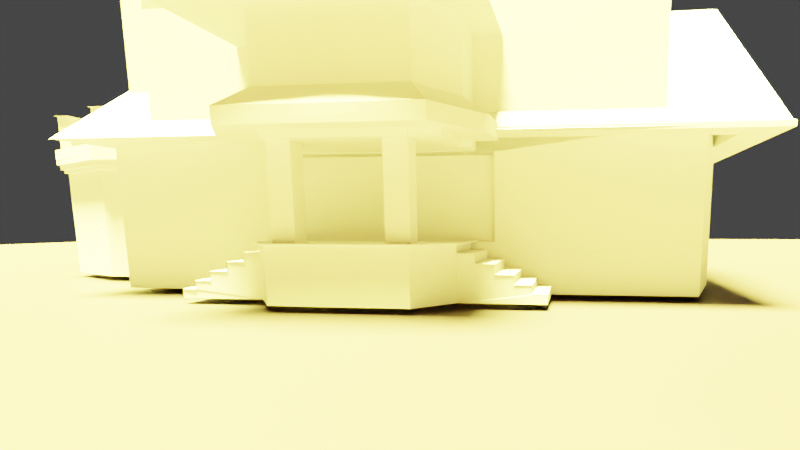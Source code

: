 # Source: divo.blend  (saved by Blender 3.3.6; exported with 4.5.12 LTS)
import bpy
from mathutils import Matrix  # noqa: F401  (used for matrix-valued properties, if any)

bpy.ops.wm.read_factory_settings(use_empty=True)
scene = bpy.context.scene
scene.name = 'Scene'

# ---- collections
col_collection = bpy.data.collections.new('Collection'); scene.collection.children.link(col_collection)

# ---- materials (node trees are filled in below, after node groups)
mat_material = bpy.data.materials.new('Material')
mat_material.use_transparent_shadow = False

# ---- material node trees
mat_material.use_nodes = True; mat_material.node_tree.nodes.clear()
_N = mat_material.node_tree.nodes; _L = mat_material.node_tree.links
n0 = _N.new('ShaderNodeBsdfPrincipled'); n0.name = 'Principled BSDF'; n0.location = (10, 300)
n0.distribution = 'GGX'
n0.subsurface_method = 'RANDOM_WALK_SKIN'
n0.inputs[0].default_value = (0.01467, 0.008981, 0.01351, 1.0)
n0.inputs[3].default_value = 1.45
n0.inputs[27].default_value = (0.0, 0.0, 0.0, 1.0)
n0.inputs[28].default_value = 1.0
n1 = _N.new('ShaderNodeOutputMaterial'); n1.name = 'Material Output'; n1.location = (300, 300)
_L.new(n0.outputs[0], n1.inputs[0])
n1.is_active_output = True

# ---- world
world_world = bpy.data.worlds.new('World'); scene.world = world_world
world_world.use_nodes = True; world_world.node_tree.nodes.clear()
_N = world_world.node_tree.nodes; _L = world_world.node_tree.links
n0 = _N.new('ShaderNodeOutputWorld'); n0.name = 'World Output'; n0.location = (300, 300)
n1 = _N.new('ShaderNodeBackground'); n1.name = 'Background'; n1.location = (10, 300)
n1.inputs[0].default_value = (0.05088, 0.05088, 0.05088, 1.0)
_L.new(n1.outputs[0], n0.inputs[0])
n0.is_active_output = True
world_world.color = (0.05088, 0.05088, 0.05088)
world_world.use_sun_shadow = False
world_world.sun_shadow_jitter_overblur = 0.0

# ---- cameras
cam_camera = bpy.data.cameras.new('Camera')
cam_camera.clip_start = 1.9
cam_camera.clip_end = 100.0
cam_camera.lens = 25.0
cam_camera.ortho_scale = 7.314
cam_camera.shift_x = -0.13
cam_camera.shift_y = 0.11

# ---- lights
light_light = bpy.data.lights.new('Light', 'SUN')
light_light.color = (1.0, 0.8677, 0.1065)
light_light.transmission_factor = 0.0
light_light.angle = 0.3355
light_light.energy = 1000.0
light_light.shadow_soft_size = 0.1
light_light.shadow_cascade_max_distance = 1000.0
light_area = bpy.data.lights.new('Area', 'AREA')
light_area.color = (1.0, 0.3728, 0.02119)
light_area.transmission_factor = 0.0
light_area.energy = 392.7
light_area.shadow_soft_size = 1.039
light_area.shadow_maximum_resolution = 0.006
light_area.use_absolute_resolution = True
light_area.size = 1.039
light_area.size_y = 1.0

# ---- meshes
me_plane_011 = bpy.data.meshes.new('Plane.011')
me_plane_011.from_pydata([(-1.0, -1.0, 0.0), (1.0, -1.0, 0.0), (-1.0, 1.0, 0.0), (1.0, 1.0, 0.0), (-1.0, -1.0, -89.95), (1.0, -1.0, -89.95), (-1.0, 1.0, -89.95), (1.0, 1.0, -89.95)], [], [(0, 2, 3, 1), (4, 5, 7, 6), (1, 3, 7, 5), (2, 0, 4, 6), (3, 2, 6, 7), (0, 1, 5, 4)])
_uv = me_plane_011.uv_layers.new(name='UVMap')
_uv.uv.foreach_set('vector', [0.0, 0.0, 0.0, 1.0, 1.0, 1.0, 1.0, 0.0, 0.0, 0.0, 1.0, 0.0, 1.0, 1.0, 0.0, 1.0, 1.0, 0.0, 1.0, 1.0, 1.0, 1.0, 1.0, 0.0, 0.0, 1.0, 0.0, 0.0, 0.0, 0.0, 0.0, 1.0, 1.0, 1.0, 0.0, 1.0, 0.0, 1.0, 1.0, 1.0, 0.0, 0.0, 1.0, 0.0, 1.0, 0.0, 0.0, 0.0])
me_plane_011.update()
me_plane_016 = bpy.data.meshes.new('Plane.016')
me_plane_016.from_pydata([(-0.9915, 0.02258, 1.219), (-2.097, -3.0, 1.219), (1.274, 0.02258, 1.219), (-0.9915, -21.09, 1.219), (-2.124, -17.53, 1.219), (1.274, -21.09, 1.219), (-0.9915, 0.02258, 1.259), (-2.097, -3.0, 1.259), (1.274, 0.02258, 1.259), (-0.9915, -21.09, 1.259), (-2.124, -17.53, 1.259), (1.274, -21.09, 1.259), (-0.9917, -21.17, 1.251), (-0.9917, -21.17, 1.23), (-0.9917, -21.17, 1.25), (-0.9917, -21.17, 1.25), (-0.9917, -21.18, 1.25), (-0.9917, -21.18, 1.249), (-0.9917, -21.18, 1.249), (-0.9917, -21.18, 1.248), (-0.9917, -21.19, 1.248), (-0.9917, -21.19, 1.248), (-0.9917, -21.19, 1.247), (-0.9917, -21.19, 1.247), (-0.9917, -21.19, 1.246), (-0.9917, -21.19, 1.246), (-0.9917, -21.2, 1.245), (-0.9917, -21.2, 1.245), (-0.9917, -21.2, 1.245), (-0.9917, -21.2, 1.244), (-0.9917, -21.2, 1.244), (-0.9917, -21.2, 1.243), (-0.9917, -21.2, 1.243), (-0.9917, -21.2, 1.242), (-0.9917, -21.2, 1.242), (-0.9917, -21.2, 1.241), (-0.9917, -21.21, 1.241), (-0.9917, -21.21, 1.24), (-0.9917, -21.21, 1.24), (-0.9917, -21.21, 1.239), (-0.9917, -21.2, 1.239), (-0.9917, -21.2, 1.238), (-0.9917, -21.2, 1.238), (-0.9917, -21.2, 1.237), (-0.9917, -21.2, 1.237), (-0.9917, -21.2, 1.236), (-0.9917, -21.2, 1.236), (-0.9917, -21.2, 1.235), (-0.9917, -21.2, 1.235), (-0.9917, -21.2, 1.235), (-0.9917, -21.19, 1.234), (-0.9917, -21.19, 1.234), (-0.9917, -21.19, 1.233), (-0.9917, -21.19, 1.233), (-0.9917, -21.19, 1.232), (-0.9917, -21.18, 1.232), (-0.9917, -21.18, 1.231), (-0.9917, -21.18, 1.231), (-0.9917, -21.18, 1.231), (-0.9917, -21.18, 1.23), (-2.132, -17.53, 1.224), (-2.131, -17.53, 1.256), (-2.133, -17.53, 1.224), (-2.134, -17.53, 1.225), (-2.134, -17.53, 1.226), (-2.135, -17.53, 1.226), (-2.136, -17.53, 1.227), (-2.137, -17.53, 1.228), (-2.138, -17.53, 1.228), (-2.138, -17.53, 1.229), (-2.139, -17.53, 1.23), (-2.139, -17.53, 1.23), (-2.14, -17.53, 1.231), (-2.141, -17.53, 1.232), (-2.141, -17.53, 1.232), (-2.141, -17.53, 1.233), (-2.142, -17.53, 1.234), (-2.142, -17.53, 1.235), (-2.142, -17.53, 1.235), (-2.143, -17.53, 1.236), (-2.143, -17.53, 1.237), (-2.143, -17.53, 1.238), (-2.143, -17.53, 1.238), (-2.143, -17.53, 1.239), (-2.143, -17.53, 1.24), (-2.143, -17.53, 1.241), (-2.143, -17.53, 1.241), (-2.143, -17.53, 1.242), (-2.143, -17.53, 1.243), (-2.143, -17.53, 1.244), (-2.142, -17.53, 1.244), (-2.142, -17.53, 1.245), (-2.142, -17.53, 1.246), (-2.141, -17.53, 1.246), (-2.141, -17.53, 1.247), (-2.14, -17.53, 1.248), (-2.14, -17.53, 1.249), (-2.139, -17.53, 1.249), (-2.139, -17.53, 1.25), (-2.138, -17.53, 1.251), (-2.137, -17.53, 1.251), (-2.137, -17.53, 1.252), (-2.136, -17.53, 1.252), (-2.135, -17.53, 1.253), (-2.134, -17.53, 1.254), (-2.133, -17.53, 1.254), (-2.133, -17.53, 1.255), (-2.132, -17.53, 1.255), (-0.9915, 0.02961, 1.258), (-0.9915, 0.02769, 1.221), (-0.9915, 0.0321, 1.257), (-0.9915, 0.0345, 1.256), (-0.9915, 0.03681, 1.256), (-0.9915, 0.03903, 1.255), (-0.9916, 0.04115, 1.254), (-0.9916, 0.04317, 1.254), (-0.9916, 0.04508, 1.253), (-0.9916, 0.0469, 1.252), (-0.9916, 0.0486, 1.252), (-0.9916, 0.0502, 1.251), (-0.9916, 0.05169, 1.25), (-0.9916, 0.05306, 1.249), (-0.9916, 0.05433, 1.249), (-0.9916, 0.05548, 1.248), (-0.9916, 0.05651, 1.247), (-0.9916, 0.05743, 1.246), (-0.9916, 0.05822, 1.245), (-0.9916, 0.0589, 1.245), (-0.9916, 0.05946, 1.244), (-0.9916, 0.0599, 1.243), (-0.9916, 0.06022, 1.242), (-0.9916, 0.06042, 1.241), (-0.9917, 0.06049, 1.24), (-0.9916, 0.06045, 1.239), (-0.9916, 0.06028, 1.238), (-0.9916, 0.06, 1.238), (-0.9916, 0.05959, 1.237), (-0.9916, 0.05906, 1.236), (-0.9916, 0.05841, 1.235), (-0.9916, 0.05764, 1.234), (-0.9916, 0.05675, 1.233), (-0.9916, 0.05575, 1.232), (-0.9916, 0.05463, 1.232), (-0.9916, 0.0534, 1.231), (-0.9916, 0.05205, 1.23), (-0.9916, 0.05059, 1.229), (-0.9916, 0.04902, 1.228), (-0.9916, 0.04734, 1.227), (-0.9916, 0.04555, 1.227), (-0.9916, 0.04366, 1.226), (-0.9916, 0.04167, 1.225), (-0.9916, 0.03958, 1.224), (-0.9915, 0.03739, 1.223), (-0.9915, 0.0351, 1.223), (-0.9915, 0.03272, 1.222), (-0.9915, 0.03025, 1.221), (1.274, 0.128, 1.231), (1.274, 0.1313, 1.248), (1.274, 0.1306, 1.231), (1.274, 0.1332, 1.231), (1.274, 0.1356, 1.232), (1.274, 0.138, 1.232), (1.274, 0.1402, 1.232), (1.274, 0.1424, 1.233), (1.274, 0.1445, 1.233), (1.274, 0.1464, 1.233), (1.274, 0.1483, 1.234), (1.274, 0.15, 1.234), (1.274, 0.1517, 1.234), (1.274, 0.1532, 1.235), (1.274, 0.1546, 1.235), (1.274, 0.1559, 1.236), (1.274, 0.157, 1.236), (1.274, 0.1581, 1.236), (1.274, 0.159, 1.237), (1.274, 0.1598, 1.237), (1.274, 0.1605, 1.238), (1.274, 0.1611, 1.238), (1.274, 0.1616, 1.238), (1.274, 0.1619, 1.239), (1.274, 0.1621, 1.239), (1.274, 0.1622, 1.24), (1.274, 0.1621, 1.24), (1.274, 0.1619, 1.24), (1.274, 0.1616, 1.241), (1.274, 0.1612, 1.241), (1.274, 0.1607, 1.242), (1.274, 0.16, 1.242), (1.274, 0.1592, 1.242), (1.274, 0.1583, 1.243), (1.274, 0.1573, 1.243), (1.274, 0.1562, 1.243), (1.274, 0.1549, 1.244), (1.274, 0.1535, 1.244), (1.274, 0.1521, 1.244), (1.274, 0.1505, 1.245), (1.274, 0.1487, 1.245), (1.274, 0.1469, 1.246), (1.274, 0.145, 1.246), (1.274, 0.1429, 1.246), (1.274, 0.1408, 1.246), (1.274, 0.1386, 1.247), (1.274, 0.1362, 1.247), (1.274, 0.1338, 1.247), (1.274, -21.17, 1.254), (1.274, -21.17, 1.234), (1.274, -21.17, 1.254), (1.274, -21.17, 1.253), (1.274, -21.18, 1.253), (1.274, -21.18, 1.253), (1.274, -21.18, 1.253), (1.274, -21.18, 1.252), (1.274, -21.19, 1.252), (1.274, -21.19, 1.252), (1.274, -21.19, 1.251), (1.274, -21.19, 1.251), (1.274, -21.19, 1.251), (1.274, -21.2, 1.25), (1.274, -21.2, 1.25), (1.274, -21.2, 1.25), (1.274, -21.2, 1.249), (1.274, -21.2, 1.249), (1.274, -21.2, 1.248), (1.274, -21.2, 1.248), (1.274, -21.2, 1.247), (1.274, -21.2, 1.247), (1.274, -21.2, 1.247), (1.274, -21.21, 1.246), (1.274, -21.21, 1.246), (1.274, -21.21, 1.245), (1.274, -21.21, 1.245), (1.274, -21.21, 1.244), (1.274, -21.21, 1.244), (1.274, -21.21, 1.243), (1.274, -21.2, 1.243), (1.274, -21.2, 1.242), (1.274, -21.2, 1.242), (1.274, -21.2, 1.241), (1.274, -21.2, 1.241), (1.274, -21.2, 1.24), (1.274, -21.2, 1.24), (1.274, -21.2, 1.239), (1.274, -21.2, 1.239), (1.274, -21.19, 1.238), (1.274, -21.19, 1.238), (1.274, -21.19, 1.237), (1.274, -21.19, 1.237), (1.274, -21.19, 1.236), (1.274, -21.18, 1.236), (1.274, -21.18, 1.235), (1.274, -21.18, 1.235), (1.274, -21.18, 1.234), (-2.105, -3.0, 1.224), (-2.105, -3.0, 1.255), (-2.106, -3.0, 1.224), (-2.107, -3.0, 1.225), (-2.108, -3.0, 1.225), (-2.108, -3.0, 1.226), (-2.109, -3.0, 1.227), (-2.11, -3.0, 1.227), (-2.111, -3.0, 1.228), (-2.112, -3.0, 1.229), (-2.112, -3.0, 1.229), (-2.113, -3.0, 1.23), (-2.114, -3.0, 1.231), (-2.114, -3.0, 1.231), (-2.115, -3.0, 1.232), (-2.115, -3.0, 1.233), (-2.116, -3.0, 1.234), (-2.116, -3.0, 1.234), (-2.116, -3.0, 1.235), (-2.117, -3.0, 1.236), (-2.117, -3.0, 1.237), (-2.117, -3.0, 1.237), (-2.117, -3.0, 1.238), (-2.117, -3.0, 1.239), (-2.117, -3.0, 1.24), (-2.117, -3.0, 1.24), (-2.117, -3.0, 1.241), (-2.117, -3.0, 1.242), (-2.117, -3.0, 1.243), (-2.117, -3.0, 1.243), (-2.117, -3.0, 1.244), (-2.116, -3.0, 1.245), (-2.116, -3.0, 1.246), (-2.116, -3.0, 1.246), (-2.115, -3.0, 1.247), (-2.115, -3.0, 1.248), (-2.114, -3.0, 1.248), (-2.114, -3.0, 1.249), (-2.113, -3.0, 1.25), (-2.112, -3.0, 1.25), (-2.112, -3.0, 1.251), (-2.111, -3.0, 1.252), (-2.11, -3.0, 1.252), (-2.109, -3.0, 1.253), (-2.108, -3.0, 1.253), (-2.107, -3.0, 1.254), (-2.107, -3.0, 1.254), (-2.106, -3.0, 1.255), (0.9937, -21.19, 1.236), (0.9914, -21.2, 1.24), (0.9896, -21.21, 1.245), (0.9892, -21.2, 1.249), (0.9897, -21.18, 1.252), (0.9926, -21.19, 1.238), (0.9905, -21.2, 1.242), (0.9893, -21.2, 1.246), (0.9893, -21.19, 1.25), (0.9895, -21.17, 1.253), (0.9843, -21.09, 1.259), (0.994, -21.18, 1.235), (0.9916, -21.2, 1.24), (0.9897, -21.21, 1.244), (0.9892, -21.2, 1.248), (0.9896, -21.19, 1.251), (0.9929, -21.19, 1.237), (0.9907, -21.2, 1.242), (0.9894, -21.2, 1.246), (0.9893, -21.2, 1.25), (0.9897, -21.18, 1.253), (0.9942, -21.18, 1.235), (0.9918, -21.2, 1.239), (0.9899, -21.21, 1.244), (0.9892, -21.2, 1.248), (0.9895, -21.19, 1.251), (0.9931, -21.19, 1.237), (0.9909, -21.2, 1.241), (0.9895, -21.21, 1.245), (0.9893, -21.2, 1.249), (0.99, -21.18, 1.252), (0.9921, -21.2, 1.239), (0.9901, -21.21, 1.243), (0.9893, -21.2, 1.247), (0.9895, -21.19, 1.251), (0.9892, -21.17, 1.253), (0.9934, -21.19, 1.236), (0.9911, -21.2, 1.241), (0.9896, -21.21, 1.245), (0.9892, -21.2, 1.249), (0.9898, -21.18, 1.252), (0.9923, -21.2, 1.238), (0.9903, -21.21, 1.243), (0.9893, -21.2, 1.247), (0.9894, -21.19, 1.25), (0.9893, -21.17, 1.253)], [], [(5, 3, 4, 1, 0, 2), (0, 1, 252, 109), (156, 2, 0, 109), (108, 253, 7, 6), (4, 60, 252, 1), (13, 60, 4, 3), (5, 2, 156, 205), (11, 204, 157, 8), (12, 335, 310, 9), (61, 12, 9, 10), (253, 61, 10, 7), (157, 204, 206, 203), (203, 206, 207, 202), (202, 207, 208, 201), (201, 208, 209, 200), (200, 209, 210, 199), (199, 210, 211, 198), (198, 211, 212, 197), (197, 212, 213, 196), (196, 213, 214, 195), (195, 214, 215, 194), (194, 215, 216, 193), (193, 216, 217, 192), (192, 217, 218, 191), (191, 218, 219, 190), (190, 219, 220, 189), (189, 220, 221, 188), (188, 221, 222, 187), (187, 222, 223, 186), (186, 223, 224, 185), (185, 224, 225, 184), (184, 225, 226, 183), (183, 226, 227, 182), (182, 227, 228, 181), (181, 228, 229, 180), (180, 229, 230, 179), (179, 230, 231, 178), (178, 231, 232, 177), (177, 232, 233, 176), (176, 233, 234, 175), (175, 234, 235, 174), (174, 235, 236, 173), (173, 236, 237, 172), (172, 237, 238, 171), (171, 238, 239, 170), (170, 239, 240, 169), (169, 240, 241, 168), (168, 241, 242, 167), (167, 242, 243, 166), (166, 243, 244, 165), (165, 244, 245, 164), (164, 245, 246, 163), (163, 246, 247, 162), (162, 247, 248, 161), (161, 248, 249, 160), (160, 249, 250, 159), (159, 250, 251, 158), (158, 251, 205, 156), (253, 108, 110, 299), (299, 110, 111, 298), (298, 111, 112, 297), (297, 112, 113, 296), (296, 113, 114, 295), (295, 114, 115, 294), (294, 115, 116, 293), (293, 116, 117, 292), (292, 117, 118, 291), (291, 118, 119, 290), (290, 119, 120, 289), (289, 120, 121, 288), (288, 121, 122, 287), (287, 122, 123, 286), (286, 123, 124, 285), (285, 124, 125, 284), (284, 125, 126, 283), (283, 126, 127, 282), (282, 127, 128, 281), (281, 128, 129, 280), (280, 129, 130, 279), (279, 130, 131, 278), (278, 131, 132, 277), (277, 132, 133, 276), (276, 133, 134, 275), (275, 134, 135, 274), (274, 135, 136, 273), (273, 136, 137, 272), (272, 137, 138, 271), (271, 138, 139, 270), (270, 139, 140, 269), (269, 140, 141, 268), (268, 141, 142, 267), (267, 142, 143, 266), (266, 143, 144, 265), (265, 144, 145, 264), (264, 145, 146, 263), (263, 146, 147, 262), (262, 147, 148, 261), (261, 148, 149, 260), (260, 149, 150, 259), (259, 150, 151, 258), (258, 151, 152, 257), (257, 152, 153, 256), (256, 153, 154, 255), (255, 154, 155, 254), (254, 155, 109, 252), (61, 253, 299, 107), (107, 299, 298, 106), (106, 298, 297, 105), (105, 297, 296, 104), (104, 296, 295, 103), (103, 295, 294, 102), (102, 294, 293, 101), (101, 293, 292, 100), (100, 292, 291, 99), (99, 291, 290, 98), (98, 290, 289, 97), (97, 289, 288, 96), (96, 288, 287, 95), (95, 287, 286, 94), (94, 286, 285, 93), (93, 285, 284, 92), (92, 284, 283, 91), (91, 283, 282, 90), (90, 282, 281, 89), (89, 281, 280, 88), (88, 280, 279, 87), (87, 279, 278, 86), (86, 278, 277, 85), (85, 277, 276, 84), (84, 276, 275, 83), (83, 275, 274, 82), (82, 274, 273, 81), (81, 273, 272, 80), (80, 272, 271, 79), (79, 271, 270, 78), (78, 270, 269, 77), (77, 269, 268, 76), (76, 268, 267, 75), (75, 267, 266, 74), (74, 266, 265, 73), (73, 265, 264, 72), (72, 264, 263, 71), (71, 263, 262, 70), (70, 262, 261, 69), (69, 261, 260, 68), (68, 260, 259, 67), (67, 259, 258, 66), (66, 258, 257, 65), (65, 257, 256, 64), (64, 256, 255, 63), (63, 255, 254, 62), (62, 254, 252, 60), (204, 335, 345, 206), (206, 345, 309, 207), (207, 309, 320, 208), (208, 320, 330, 209), (209, 330, 340, 210), (210, 340, 304, 211), (211, 304, 315, 212), (212, 315, 325, 213), (213, 325, 334, 214), (214, 334, 344, 215), (215, 344, 308, 216), (216, 308, 319, 217), (217, 319, 329, 218), (218, 329, 339, 219), (219, 339, 303, 220), (220, 303, 314, 221), (221, 314, 324, 222), (222, 324, 333, 223), (223, 333, 343, 224), (224, 343, 307, 225), (225, 307, 318, 226), (226, 318, 328, 227), (227, 328, 338, 228), (228, 338, 302, 229), (229, 302, 313, 230), (230, 313, 323, 231), (231, 323, 332, 232), (232, 332, 342, 233), (233, 342, 306, 234), (234, 306, 317, 235), (235, 317, 327, 236), (236, 327, 337, 237), (237, 337, 301, 238), (238, 301, 312, 239), (239, 312, 322, 240), (240, 322, 331, 241), (241, 331, 341, 242), (242, 341, 305, 243), (243, 305, 316, 244), (244, 316, 326, 245), (245, 326, 336, 246), (246, 336, 300, 247), (247, 300, 311, 248), (248, 311, 321, 249), (249, 321, 57, 58, 250), (250, 58, 59, 251), (251, 59, 13, 205), (108, 157, 203, 110), (110, 203, 202, 111), (111, 202, 201, 112), (112, 201, 200, 113), (113, 200, 199, 114), (114, 199, 198, 115), (115, 198, 197, 116), (116, 197, 196, 117), (117, 196, 195, 118), (118, 195, 194, 119), (119, 194, 193, 120), (120, 193, 192, 121), (121, 192, 191, 122), (122, 191, 190, 123), (123, 190, 189, 124), (124, 189, 188, 125), (125, 188, 187, 126), (126, 187, 186, 127), (127, 186, 185, 128), (128, 185, 184, 129), (129, 184, 183, 130), (130, 183, 182, 131), (131, 182, 181, 132), (132, 181, 180, 133), (133, 180, 179, 134), (134, 179, 178, 135), (135, 178, 177, 136), (136, 177, 176, 137), (137, 176, 175, 138), (138, 175, 174, 139), (139, 174, 173, 140), (140, 173, 172, 141), (141, 172, 171, 142), (142, 171, 170, 143), (143, 170, 169, 144), (144, 169, 168, 145), (145, 168, 167, 146), (146, 167, 166, 147), (147, 166, 165, 148), (148, 165, 164, 149), (149, 164, 163, 150), (150, 163, 162, 151), (151, 162, 161, 152), (152, 161, 160, 153), (153, 160, 159, 154), (154, 159, 158, 155), (155, 158, 156, 109), (12, 61, 107, 14), (14, 107, 106, 15), (15, 106, 105, 16), (16, 105, 104, 17), (17, 104, 103, 18), (18, 103, 102, 19), (19, 102, 101, 20), (20, 101, 100, 21), (21, 100, 99, 22), (22, 99, 98, 23), (23, 98, 97, 24), (24, 97, 96, 25), (25, 96, 95, 26), (26, 95, 94, 27), (27, 94, 93, 28), (28, 93, 92, 29), (29, 92, 91, 30), (30, 91, 90, 31), (31, 90, 89, 32), (32, 89, 88, 33), (33, 88, 87, 34), (34, 87, 86, 35), (35, 86, 85, 36), (36, 85, 84, 37), (37, 84, 83, 38), (38, 83, 82, 39), (39, 82, 81, 40), (40, 81, 80, 41), (41, 80, 79, 42), (42, 79, 78, 43), (43, 78, 77, 44), (44, 77, 76, 45), (45, 76, 75, 46), (46, 75, 74, 47), (47, 74, 73, 48), (48, 73, 72, 49), (49, 72, 71, 50), (50, 71, 70, 51), (51, 70, 69, 52), (52, 69, 68, 53), (53, 68, 67, 54), (54, 67, 66, 55), (55, 66, 65, 56), (56, 65, 64, 57), (57, 64, 63, 58), (58, 63, 62, 59), (59, 62, 60, 13), (205, 13, 3, 5), (336, 326, 53, 54), (312, 301, 46, 47), (332, 323, 39, 40), (307, 343, 32, 33), (329, 319, 25, 26), (304, 340, 18, 19), (316, 305, 51, 52), (337, 327, 44, 45), (313, 302, 37, 38), (333, 324, 30, 31), (308, 344, 23, 24), (330, 320, 16, 17), (321, 311, 56, 57), (341, 331, 49, 50), (317, 306, 42, 43), (338, 328, 35, 36), (314, 303, 28, 29), (334, 325, 21, 22), (309, 345, 14, 15), (310, 335, 204, 11), (300, 336, 54, 55), (322, 312, 47, 48), (342, 332, 40, 41), (318, 307, 33, 34), (339, 329, 26, 27), (315, 304, 19, 20), (326, 316, 52, 53), (301, 337, 45, 46), (323, 313, 38, 39), (343, 333, 31, 32), (319, 308, 24, 25), (340, 330, 17, 18), (305, 341, 50, 51), (327, 317, 43, 44), (302, 338, 36, 37), (324, 314, 29, 30), (344, 334, 22, 23), (320, 309, 15, 16), (311, 300, 55, 56), (331, 322, 48, 49), (306, 342, 41, 42), (328, 318, 34, 35), (303, 339, 27, 28), (325, 315, 20, 21), (345, 335, 12, 14)])
_uv = me_plane_016.uv_layers.new(name='UVMap')
_uv.uv.foreach_set('vector', [0.0, 0.0, 0.0, 1.0, 1.0, 1.0, 0.0, 0.0, 1.0, 1.0, 1.0, 0.0, 1.0, 1.0, 0.0, 0.0, 0.0, 0.0, 0.9384, 0.9384, 0.4317, 0.0, 1.0, 0.0, 1.0, 1.0, 0.9384, 0.9384, 0.9153, 0.9153, 0.0, 0.0, 0.0, 0.0, 1.0, 1.0, 1.0, 1.0, 0.7893, 0.7893, 0.0, 0.0, 0.0, 0.0, 0.0, 0.5052, 0.7893, 0.7893, 1.0, 1.0, 0.0, 1.0, 0.0, 0.0, 1.0, 0.0, 0.4317, 0.0, 0.0, 0.0, 0.0, 0.0, 0.0, 0.0, 0.4141, 0.0, 1.0, 0.0, 0.0, 0.5364, 0.0, 0.06676, 0.0, 0.1268, 0.0, 1.0, 0.8189, 0.8189, 0.0, 0.5364, 0.0, 1.0, 1.0, 1.0, 0.0, 0.0, 0.8189, 0.8189, 1.0, 1.0, 0.0, 0.0, 0.4141, 0.0, 0.0, 0.0, 0.0, 0.0, 0.4005, 0.0, 0.4005, 0.0, 0.0, 0.0, 1.78e-08, 0.0, 0.3873, 0.0, 0.3873, 0.0, 1.78e-08, 0.0, 4.06e-08, 0.0, 0.3725, 0.0, 0.3725, 0.0, 4.06e-08, 0.0, 7.14e-08, 0.0, 0.3588, 0.0, 0.3588, 0.0, 7.14e-08, 0.0, 1.112e-07, 0.0, 0.345, 0.0, 0.345, 0.0, 1.112e-07, 0.0, 1.577e-07, 0.0, 0.3312, 0.0, 0.3312, 0.0, 1.577e-07, 0.0, 2.111e-07, 0.0, 0.3177, 0.0, 0.3177, 0.0, 2.111e-07, 0.0, 2.69e-07, 0.0, 0.3041, 0.0, 0.3041, 0.0, 2.69e-07, 0.0, 3.295e-07, 0.0, 0.2906, 0.0, 0.2906, 0.0, 3.295e-07, 0.0, 3.882e-07, 0.0, 0.2773, 0.0, 0.2773, 0.0, 3.882e-07, 0.0, 4.424e-07, 0.0, 0.2642, 0.0, 0.2642, 0.0, 4.424e-07, 0.0, 4.863e-07, 0.0, 0.2512, 0.0, 0.2512, 0.0, 4.863e-07, 0.0, 5.142e-07, 0.0, 0.2383, 5.177e-07, 0.2383, 5.177e-07, 5.142e-07, 0.0, 5.184e-07, 0.0, 0.2256, 6.004e-07, 0.2256, 6.004e-07, 5.184e-07, 0.0, 4.906e-07, 0.0, 0.2132, 6.891e-07, 0.2132, 6.891e-07, 4.906e-07, 0.0, 4.207e-07, 0.0, 0.2009, 7.822e-07, 0.2009, 7.822e-07, 4.207e-07, 0.0, 2.978e-07, 5.387e-07, 0.1888, 8.785e-07, 0.1888, 8.785e-07, 2.978e-07, 5.387e-07, 1.097e-07, 5.967e-07, 0.177, 9.795e-07, 0.177, 9.795e-07, 1.097e-07, 5.967e-07, -1.569e-07, 6.579e-07, 0.1654, 1.093e-06, 0.1654, 1.093e-06, -1.569e-07, 6.579e-07, -5.159e-07, 7.292e-07, 0.1541, 1.195e-06, 0.1541, 1.195e-06, -5.159e-07, 7.292e-07, -9.819e-07, 8.058e-07, 0.1431, 1.311e-06, 0.1431, 1.311e-06, -9.819e-07, 8.058e-07, -1.569e-06, 8.808e-07, 0.1323, 1.439e-06, 0.1323, 1.439e-06, -1.569e-06, 8.808e-07, -2.294e-06, 9.518e-07, 0.122, 1.566e-06, 0.122, 1.566e-06, -2.294e-06, 9.518e-07, 2.33e-06, -1.41e-06, 0.1322, 2.016e-06, 0.1322, 2.016e-06, 2.33e-06, -1.41e-06, 2.496e-06, -1.293e-06, 0.1427, 1.848e-06, 0.1427, 1.848e-06, 2.496e-06, -1.293e-06, 2.595e-06, -1.183e-06, 0.1534, 1.689e-06, 0.1534, 1.689e-06, 2.595e-06, -1.183e-06, 2.631e-06, -1.077e-06, 0.1646, 1.532e-06, 0.1646, 1.532e-06, 2.631e-06, -1.077e-06, 2.613e-06, -9.749e-07, 0.176, 1.387e-06, 0.176, 1.387e-06, 2.613e-06, -9.749e-07, 2.544e-06, -8.83e-07, 0.1878, 1.246e-06, 0.1878, 1.246e-06, 2.544e-06, -8.83e-07, 2.434e-06, -7.898e-07, 0.1998, 1.117e-06, 0.1998, 1.117e-06, 2.434e-06, -7.898e-07, 2.289e-06, -6.996e-07, 0.212, 9.911e-07, 0.212, 9.911e-07, 2.289e-06, -6.996e-07, 2.118e-06, -6.194e-07, 0.2245, 8.729e-07, 0.2245, 8.729e-07, 2.118e-06, -6.194e-07, 1.929e-06, -5.492e-07, 0.2372, 7.723e-07, 0.2372, 7.723e-07, 1.929e-06, -5.492e-07, 1.727e-06, 0.0, 0.2502, 6.553e-07, 0.2502, 6.553e-07, 1.727e-06, 0.0, 1.517e-06, 0.0, 0.2634, 5.631e-07, 0.2634, 5.631e-07, 1.517e-06, 0.0, 1.308e-06, 0.0, 0.2767, 4.81e-07, 0.2767, 4.81e-07, 1.308e-06, 0.0, 1.106e-06, 0.0, 0.2902, 0.0, 0.2902, 0.0, 1.106e-06, 0.0, 9.127e-07, 0.0, 0.3039, 0.0, 0.3039, 0.0, 9.127e-07, 0.0, 7.3e-07, 0.0, 0.3177, 0.0, 0.3177, 0.0, 7.3e-07, 0.0, 5.663e-07, 0.0, 0.3317, 0.0, 0.3317, 0.0, 5.663e-07, 0.0, 4.197e-07, 0.0, 0.3458, 0.0, 0.3458, 0.0, 4.197e-07, 0.0, 2.92e-07, 0.0, 0.36, 0.0, 0.36, 0.0, 2.92e-07, 0.0, 1.892e-07, 0.0, 0.3742, 0.0, 0.3742, 0.0, 1.892e-07, 0.0, 1.039e-07, 0.0, 0.3885, 0.0, 0.3885, 0.0, 1.039e-07, 0.0, 4.612e-08, 0.0, 0.4038, 0.0, 0.4038, 0.0, 4.612e-08, 0.0, 0.0, 0.0, 0.4176, 0.0, 0.4176, 0.0, 0.0, 0.0, 0.0, 0.0, 0.4317, 0.0, 0.0, 0.0, 0.9153, 0.9153, 0.885, 0.885, 0.0, 0.0, 0.0, 0.0, 0.885, 0.885, 0.8556, 0.8556, 6.108e-07, 6.108e-07, 6.108e-07, 6.108e-07, 0.8556, 0.8556, 0.8269, 0.8269, 1.375e-06, 1.375e-06, 1.375e-06, 1.375e-06, 0.8269, 0.8269, 0.799, 0.799, 2.44e-06, 2.44e-06, 2.44e-06, 2.44e-06, 0.799, 0.799, 0.772, 0.772, 3.803e-06, 3.803e-06, 3.803e-06, 3.803e-06, 0.772, 0.772, 0.7458, 0.7458, 5.496e-06, 5.496e-06, 5.496e-06, 5.496e-06, 0.7458, 0.7458, 0.7206, 0.7206, 7.46e-06, 7.46e-06, 7.46e-06, 7.46e-06, 0.7206, 0.7206, 0.6963, 0.6963, 9.732e-06, 9.732e-06, 9.732e-06, 9.732e-06, 0.6963, 0.6963, 0.6729, 0.6729, 1.228e-05, 1.228e-05, 1.228e-05, 1.228e-05, 0.6729, 0.6729, 0.6505, 0.6505, 1.513e-05, 1.513e-05, 1.513e-05, 1.513e-05, 0.6505, 0.6505, 0.6292, 0.6292, 1.824e-05, 1.824e-05, 1.824e-05, 1.824e-05, 0.6292, 0.6292, 0.6089, 0.6089, 2.165e-05, 2.165e-05, 2.165e-05, 2.165e-05, 0.6089, 0.6089, 0.5896, 0.5896, 2.531e-05, 2.531e-05, 2.531e-05, 2.531e-05, 0.5896, 0.5896, 0.5715, 0.5715, 2.924e-05, 2.924e-05, 2.924e-05, 2.924e-05, 0.5715, 0.5715, 0.5544, 0.5544, 3.342e-05, 3.342e-05, 3.342e-05, 3.342e-05, 0.5544, 0.5544, 0.5384, 0.5384, 3.784e-05, 3.784e-05, 3.784e-05, 3.784e-05, 0.5384, 0.5384, 0.5236, 0.5236, 4.248e-05, 4.248e-05, 4.248e-05, 4.248e-05, 0.5236, 0.5236, 0.51, 0.51, 4.735e-05, 4.735e-05, 4.735e-05, 4.735e-05, 0.51, 0.51, 0.4975, 0.4975, 5.242e-05, 5.242e-05, 5.242e-05, 5.242e-05, 0.4975, 0.4975, 0.4862, 0.4862, 5.768e-05, 5.768e-05, 5.768e-05, 5.768e-05, 0.4862, 0.4862, 0.4761, 0.4761, 6.313e-05, 6.313e-05, 6.313e-05, 6.313e-05, 0.4761, 0.4761, 0.4672, 0.4672, 6.874e-05, 6.874e-05, 6.874e-05, 6.874e-05, 0.4672, 0.4672, 0.4595, 0.4595, 7.45e-05, 7.45e-05, 7.45e-05, 7.45e-05, 0.4595, 0.4595, 0.4561, 0.4561, 8.198e-05, 8.198e-05, 8.198e-05, 8.198e-05, 0.4561, 0.4561, 0.4652, 0.4652, 7.569e-05, 7.569e-05, 7.569e-05, 7.569e-05, 0.4652, 0.4652, 0.4755, 0.4755, 6.954e-05, 6.954e-05, 6.954e-05, 6.954e-05, 0.4755, 0.4755, 0.487, 0.487, 6.357e-05, 6.357e-05, 6.357e-05, 6.357e-05, 0.487, 0.487, 0.4996, 0.4996, 5.779e-05, 5.779e-05, 5.779e-05, 5.779e-05, 0.4996, 0.4996, 0.5135, 0.5135, 5.222e-05, 5.222e-05, 5.222e-05, 5.222e-05, 0.5135, 0.5135, 0.5285, 0.5285, 4.687e-05, 4.687e-05, 4.687e-05, 4.687e-05, 0.5285, 0.5285, 0.5446, 0.5446, 4.175e-05, 4.175e-05, 4.175e-05, 4.175e-05, 0.5446, 0.5446, 0.5618, 0.5618, 3.689e-05, 3.689e-05, 3.689e-05, 3.689e-05, 0.5618, 0.5618, 0.5802, 0.5802, 3.228e-05, 3.228e-05, 3.228e-05, 3.228e-05, 0.5802, 0.5802, 0.5996, 0.5996, 2.796e-05, 2.796e-05, 2.796e-05, 2.796e-05, 0.5996, 0.5996, 0.62, 0.62, 2.39e-05, 2.39e-05, 2.39e-05, 2.39e-05, 0.62, 0.62, 0.6415, 0.6415, 2.014e-05, 2.014e-05, 2.014e-05, 2.014e-05, 0.6415, 0.6415, 0.664, 0.664, 1.67e-05, 1.67e-05, 1.67e-05, 1.67e-05, 0.664, 0.664, 0.6875, 0.6875, 1.356e-05, 1.356e-05, 1.356e-05, 1.356e-05, 0.6875, 0.6875, 0.7119, 0.7119, 1.074e-05, 1.074e-05, 1.074e-05, 1.074e-05, 0.7119, 0.7119, 0.7373, 0.7373, 8.251e-06, 8.251e-06, 8.251e-06, 8.251e-06, 0.7373, 0.7373, 0.7636, 0.7636, 6.073e-06, 6.073e-06, 6.073e-06, 6.073e-06, 0.7636, 0.7636, 0.7907, 0.7907, 4.205e-06, 4.205e-06, 4.205e-06, 4.205e-06, 0.7907, 0.7907, 0.8187, 0.8187, 2.697e-06, 2.697e-06, 2.697e-06, 2.697e-06, 0.8187, 0.8187, 0.8475, 0.8475, 1.518e-06, 1.518e-06, 1.518e-06, 1.518e-06, 0.8475, 0.8475, 0.877, 0.877, 6.751e-07, 6.751e-07, 6.751e-07, 6.751e-07, 0.877, 0.877, 0.9073, 0.9073, 0.0, 0.0, 0.0, 0.0, 0.9073, 0.9073, 0.9384, 0.9384, 0.0, 0.0, 0.8189, 0.8189, 0.0, 0.0, 0.0, 0.0, 0.7918, 0.7918, 0.7918, 0.7918, 0.0, 0.0, 6.108e-07, 6.108e-07, 0.7652, 0.7652, 0.7652, 0.7652, 6.108e-07, 6.108e-07, 1.375e-06, 1.375e-06, 0.7392, 0.7392, 0.7392, 0.7392, 1.375e-06, 1.375e-06, 2.44e-06, 2.44e-06, 0.7138, 0.7139, 0.7138, 0.7139, 2.44e-06, 2.44e-06, 3.803e-06, 3.803e-06, 0.6891, 0.6891, 0.6891, 0.6891, 3.803e-06, 3.803e-06, 5.496e-06, 5.496e-06, 0.665, 0.665, 0.665, 0.665, 5.496e-06, 5.496e-06, 7.46e-06, 7.46e-06, 0.6416, 0.6416, 0.6416, 0.6416, 7.46e-06, 7.46e-06, 9.732e-06, 9.732e-06, 0.6189, 0.6189, 0.6189, 0.6189, 9.732e-06, 9.732e-06, 1.228e-05, 1.228e-05, 0.5969, 0.597, 0.5969, 0.597, 1.228e-05, 1.228e-05, 1.513e-05, 1.513e-05, 0.5757, 0.5758, 0.5757, 0.5758, 1.513e-05, 1.513e-05, 1.824e-05, 1.824e-05, 0.5553, 0.5553, 0.5553, 0.5553, 1.824e-05, 1.824e-05, 2.165e-05, 2.165e-05, 0.5357, 0.5357, 0.5357, 0.5357, 2.165e-05, 2.165e-05, 2.531e-05, 2.531e-05, 0.517, 0.517, 0.517, 0.517, 2.531e-05, 2.531e-05, 2.924e-05, 2.924e-05, 0.499, 0.4991, 0.499, 0.4991, 2.924e-05, 2.924e-05, 3.342e-05, 3.342e-05, 0.482, 0.482, 0.482, 0.482, 3.342e-05, 3.342e-05, 3.784e-05, 3.784e-05, 0.4658, 0.4659, 0.4658, 0.4659, 3.784e-05, 3.784e-05, 4.248e-05, 4.248e-05, 0.4506, 0.4506, 0.4506, 0.4506, 4.248e-05, 4.248e-05, 4.735e-05, 4.735e-05, 0.4363, 0.4363, 0.4363, 0.4363, 4.735e-05, 4.735e-05, 5.242e-05, 5.242e-05, 0.4229, 0.4229, 0.4229, 0.4229, 5.242e-05, 5.242e-05, 5.768e-05, 5.768e-05, 0.4105, 0.4105, 0.4105, 0.4105, 5.768e-05, 5.768e-05, 6.313e-05, 6.313e-05, 0.399, 0.3991, 0.399, 0.3991, 6.313e-05, 6.313e-05, 6.874e-05, 6.874e-05, 0.3885, 0.3886, 0.3885, 0.3886, 6.874e-05, 6.874e-05, 7.45e-05, 7.45e-05, 0.3791, 0.3791, 0.3791, 0.3791, 7.45e-05, 7.45e-05, 8.198e-05, 8.198e-05, 0.3655, 0.3656, 0.3655, 0.3656, 8.198e-05, 8.198e-05, 7.569e-05, 7.569e-05, 0.3747, 0.3747, 0.3747, 0.3747, 7.569e-05, 7.569e-05, 6.954e-05, 6.954e-05, 0.3847, 0.3848, 0.3847, 0.3848, 6.954e-05, 6.954e-05, 6.357e-05, 6.357e-05, 0.3958, 0.3958, 0.3958, 0.3958, 6.357e-05, 6.357e-05, 5.779e-05, 5.779e-05, 0.4077, 0.4078, 0.4077, 0.4078, 5.779e-05, 5.779e-05, 5.222e-05, 5.222e-05, 0.4206, 0.4207, 0.4206, 0.4207, 5.222e-05, 5.222e-05, 4.687e-05, 4.687e-05, 0.4344, 0.4344, 0.4344, 0.4344, 4.687e-05, 4.687e-05, 4.175e-05, 4.175e-05, 0.4491, 0.4491, 0.4491, 0.4491, 4.175e-05, 4.175e-05, 3.689e-05, 3.689e-05, 0.4647, 0.4647, 0.4647, 0.4647, 3.689e-05, 3.689e-05, 3.228e-05, 3.228e-05, 0.4811, 0.4811, 0.4811, 0.4811, 3.228e-05, 3.228e-05, 2.796e-05, 2.796e-05, 0.4983, 0.4984, 0.4983, 0.4984, 2.796e-05, 2.796e-05, 2.39e-05, 2.39e-05, 0.5164, 0.5165, 0.5164, 0.5165, 2.39e-05, 2.39e-05, 2.014e-05, 2.014e-05, 0.5353, 0.5353, 0.5353, 0.5353, 2.014e-05, 2.014e-05, 1.67e-05, 1.67e-05, 0.555, 0.555, 0.555, 0.555, 1.67e-05, 1.67e-05, 1.356e-05, 1.356e-05, 0.5754, 0.5754, 0.5754, 0.5754, 1.356e-05, 1.356e-05, 1.074e-05, 1.074e-05, 0.5966, 0.5966, 0.5966, 0.5966, 1.074e-05, 1.074e-05, 8.251e-06, 8.251e-06, 0.6184, 0.6185, 0.6184, 0.6185, 8.251e-06, 8.251e-06, 6.073e-06, 6.073e-06, 0.641, 0.641, 0.641, 0.641, 6.073e-06, 6.073e-06, 4.205e-06, 4.205e-06, 0.6642, 0.6642, 0.6642, 0.6642, 4.205e-06, 4.205e-06, 2.697e-06, 2.697e-06, 0.6881, 0.6881, 0.6881, 0.6881, 2.697e-06, 2.697e-06, 1.518e-06, 1.518e-06, 0.7125, 0.7125, 0.7125, 0.7125, 1.518e-06, 1.518e-06, 6.751e-07, 6.751e-07, 0.7376, 0.7376, 0.7376, 0.7376, 6.751e-07, 6.751e-07, 0.0, 0.0, 0.7632, 0.7632, 0.7632, 0.7632, 0.0, 0.0, 0.0, 0.0, 0.7893, 0.7893, 0.0, 0.0, 0.0, 0.06676, 0.0, 0.06451, 0.0, 0.0, 0.0, 0.0, 0.0, 0.06451, 3.853e-08, 0.06232, 1.78e-08, 0.0, 1.78e-08, 0.0, 3.853e-08, 0.06232, 8.688e-08, 0.0602, 4.06e-08, 0.0, 4.06e-08, 0.0, 8.688e-08, 0.0602, 1.527e-07, 0.05815, 7.14e-08, 0.0, 7.14e-08, 0.0, 1.527e-07, 0.05815, 2.391e-07, 0.05624, 1.112e-07, 0.0, 1.112e-07, 0.0, 2.391e-07, 0.05624, 3.417e-07, 0.0544, 1.577e-07, 0.0, 1.577e-07, 0.0, 3.417e-07, 0.0544, 4.616e-07, 0.05262, 2.111e-07, 0.0, 2.111e-07, 0.0, 4.616e-07, 0.05262, 5.967e-07, 0.05091, 2.69e-07, 0.0, 2.69e-07, 0.0, 5.967e-07, 0.05091, 7.427e-07, 0.04928, 3.295e-07, 0.0, 3.295e-07, 0.0, 7.427e-07, 0.04928, 8.985e-07, 0.04773, 3.882e-07, 0.0, 3.882e-07, 0.0, 8.985e-07, 0.04773, 1.06e-06, 0.04625, 4.424e-07, 0.0, 4.424e-07, 0.0, 1.06e-06, 0.04625, 1.221e-06, 0.04485, 4.863e-07, 0.0, 4.863e-07, 0.0, 1.221e-06, 0.04485, 1.377e-06, 0.04353, 5.142e-07, 0.0, 5.142e-07, 0.0, 1.377e-06, 0.04353, 1.521e-06, 0.0423, 5.184e-07, 0.0, 5.184e-07, 0.0, 1.521e-06, 0.0423, 1.645e-06, 0.04115, 4.906e-07, 0.0, 4.906e-07, 0.0, 1.645e-06, 0.04115, 1.738e-06, 0.04008, 4.207e-07, 0.0, 4.207e-07, 0.0, 1.738e-06, 0.04008, 1.791e-06, 0.0391, 2.978e-07, 5.387e-07, 2.978e-07, 5.387e-07, 1.791e-06, 0.0391, 1.794e-06, 0.03821, 1.097e-07, 5.967e-07, 1.097e-07, 5.967e-07, 1.794e-06, 0.03821, 1.732e-06, 0.03741, -1.569e-07, 6.579e-07, -1.569e-07, 6.579e-07, 1.732e-06, 0.03741, 1.596e-06, 0.0367, -5.159e-07, 7.292e-07, -5.159e-07, 7.292e-07, 1.596e-06, 0.0367, 1.369e-06, 0.03608, -9.819e-07, 8.058e-07, -9.819e-07, 8.058e-07, 1.369e-06, 0.03608, 1.04e-06, 0.03556, -1.569e-06, 8.808e-07, -1.569e-06, 8.808e-07, 1.04e-06, 0.03556, 5.939e-07, 0.03512, -2.294e-06, 9.518e-07, -2.294e-06, 9.518e-07, 5.939e-07, 0.03512, 5.203e-06, 0.03437, 2.33e-06, -1.41e-06, 2.33e-06, -1.41e-06, 5.203e-06, 0.03437, 5.12e-06, 0.03465, 2.496e-06, -1.293e-06, 2.496e-06, -1.293e-06, 5.12e-06, 0.03465, 4.983e-06, 0.03502, 2.595e-06, -1.183e-06, 2.595e-06, -1.183e-06, 4.983e-06, 0.03502, 4.795e-06, 0.03547, 2.631e-06, -1.077e-06, 2.631e-06, -1.077e-06, 4.795e-06, 0.03547, 4.565e-06, 0.03601, 2.613e-06, -9.749e-07, 2.613e-06, -9.749e-07, 4.565e-06, 0.03601, 4.295e-06, 0.03664, 2.544e-06, -8.83e-07, 2.544e-06, -8.83e-07, 4.295e-06, 0.03664, 3.997e-06, 0.03736, 2.434e-06, -7.898e-07, 2.434e-06, -7.898e-07, 3.997e-06, 0.03736, 3.675e-06, 0.03816, 2.289e-06, -6.996e-07, 2.289e-06, -6.996e-07, 3.675e-06, 0.03816, 3.337e-06, 0.03905, 2.118e-06, -6.194e-07, 2.118e-06, -6.194e-07, 3.337e-06, 0.03905, 2.992e-06, 0.04002, 1.929e-06, -5.492e-07, 1.929e-06, -5.492e-07, 2.992e-06, 0.04002, 2.644e-06, 0.04107, 1.727e-06, 0.0, 1.727e-06, 0.0, 2.644e-06, 0.04107, 2.3e-06, 0.04221, 1.517e-06, 0.0, 1.517e-06, 0.0, 2.3e-06, 0.04221, 1.967e-06, 0.04342, 1.308e-06, 0.0, 1.308e-06, 0.0, 1.967e-06, 0.04342, 1.652e-06, 0.04472, 1.106e-06, 0.0, 1.106e-06, 0.0, 1.652e-06, 0.04472, 1.355e-06, 0.04609, 9.127e-07, 0.0, 9.127e-07, 0.0, 1.355e-06, 0.04609, 1.08e-06, 0.04753, 7.3e-07, 0.0, 7.3e-07, 0.0, 1.08e-06, 0.04753, 8.347e-07, 0.04904, 5.663e-07, 0.0, 5.663e-07, 0.0, 8.347e-07, 0.04904, 6.177e-07, 0.05063, 4.197e-07, 0.0, 4.197e-07, 0.0, 6.177e-07, 0.05063, 4.297e-07, 0.05228, 2.92e-07, 0.0, 2.92e-07, 0.0, 4.297e-07, 0.05228, 2.766e-07, 0.054, 1.892e-07, 0.0, 1.892e-07, 0.0, 2.766e-07, 0.054, 1.534e-07, 0.05579, 1.039e-07, 0.0, 1.039e-07, 0.0, 1.534e-07, 0.05579, 5.093e-07, 0.4568, 2.288e-07, 0.4724, 4.612e-08, 0.0, 4.612e-08, 0.0, 2.288e-07, 0.4724, 0.0, 0.4886, 0.0, 0.0, 0.0, 0.0, 0.0, 0.4886, 0.0, 0.5052, 0.0, 0.0, 0.9153, 0.9153, 0.4141, 0.0, 0.4005, 0.0, 0.885, 0.885, 0.885, 0.885, 0.4005, 0.0, 0.3873, 0.0, 0.8556, 0.8556, 0.8556, 0.8556, 0.3873, 0.0, 0.3725, 0.0, 0.8269, 0.8269, 0.8269, 0.8269, 0.3725, 0.0, 0.3588, 0.0, 0.799, 0.799, 0.799, 0.799, 0.3588, 0.0, 0.345, 0.0, 0.772, 0.772, 0.772, 0.772, 0.345, 0.0, 0.3312, 0.0, 0.7458, 0.7458, 0.7458, 0.7458, 0.3312, 0.0, 0.3177, 0.0, 0.7206, 0.7206, 0.7206, 0.7206, 0.3177, 0.0, 0.3041, 0.0, 0.6963, 0.6963, 0.6963, 0.6963, 0.3041, 0.0, 0.2906, 0.0, 0.6729, 0.6729, 0.6729, 0.6729, 0.2906, 0.0, 0.2773, 0.0, 0.6505, 0.6505, 0.6505, 0.6505, 0.2773, 0.0, 0.2642, 0.0, 0.6292, 0.6292, 0.6292, 0.6292, 0.2642, 0.0, 0.2512, 0.0, 0.6089, 0.6089, 0.6089, 0.6089, 0.2512, 0.0, 0.2383, 5.177e-07, 0.5896, 0.5896, 0.5896, 0.5896, 0.2383, 5.177e-07, 0.2256, 6.004e-07, 0.5715, 0.5715, 0.5715, 0.5715, 0.2256, 6.004e-07, 0.2132, 6.891e-07, 0.5544, 0.5544, 0.5544, 0.5544, 0.2132, 6.891e-07, 0.2009, 7.822e-07, 0.5384, 0.5384, 0.5384, 0.5384, 0.2009, 7.822e-07, 0.1888, 8.785e-07, 0.5236, 0.5236, 0.5236, 0.5236, 0.1888, 8.785e-07, 0.177, 9.795e-07, 0.51, 0.51, 0.51, 0.51, 0.177, 9.795e-07, 0.1654, 1.093e-06, 0.4975, 0.4975, 0.4975, 0.4975, 0.1654, 1.093e-06, 0.1541, 1.195e-06, 0.4862, 0.4862, 0.4862, 0.4862, 0.1541, 1.195e-06, 0.1431, 1.311e-06, 0.4761, 0.4761, 0.4761, 0.4761, 0.1431, 1.311e-06, 0.1323, 1.439e-06, 0.4672, 0.4672, 0.4672, 0.4672, 0.1323, 1.439e-06, 0.122, 1.566e-06, 0.4595, 0.4595, 0.4595, 0.4595, 0.122, 1.566e-06, 0.1322, 2.016e-06, 0.4561, 0.4561, 0.4561, 0.4561, 0.1322, 2.016e-06, 0.1427, 1.848e-06, 0.4652, 0.4652, 0.4652, 0.4652, 0.1427, 1.848e-06, 0.1534, 1.689e-06, 0.4755, 0.4755, 0.4755, 0.4755, 0.1534, 1.689e-06, 0.1646, 1.532e-06, 0.487, 0.487, 0.487, 0.487, 0.1646, 1.532e-06, 0.176, 1.387e-06, 0.4996, 0.4996, 0.4996, 0.4996, 0.176, 1.387e-06, 0.1878, 1.246e-06, 0.5135, 0.5135, 0.5135, 0.5135, 0.1878, 1.246e-06, 0.1998, 1.117e-06, 0.5285, 0.5285, 0.5285, 0.5285, 0.1998, 1.117e-06, 0.212, 9.911e-07, 0.5446, 0.5446, 0.5446, 0.5446, 0.212, 9.911e-07, 0.2245, 8.729e-07, 0.5618, 0.5618, 0.5618, 0.5618, 0.2245, 8.729e-07, 0.2372, 7.723e-07, 0.5802, 0.5802, 0.5802, 0.5802, 0.2372, 7.723e-07, 0.2502, 6.553e-07, 0.5996, 0.5996, 0.5996, 0.5996, 0.2502, 6.553e-07, 0.2634, 5.631e-07, 0.62, 0.62, 0.62, 0.62, 0.2634, 5.631e-07, 0.2767, 4.81e-07, 0.6415, 0.6415, 0.6415, 0.6415, 0.2767, 4.81e-07, 0.2902, 0.0, 0.664, 0.664, 0.664, 0.664, 0.2902, 0.0, 0.3039, 0.0, 0.6875, 0.6875, 0.6875, 0.6875, 0.3039, 0.0, 0.3177, 0.0, 0.7119, 0.7119, 0.7119, 0.7119, 0.3177, 0.0, 0.3317, 0.0, 0.7373, 0.7373, 0.7373, 0.7373, 0.3317, 0.0, 0.3458, 0.0, 0.7636, 0.7636, 0.7636, 0.7636, 0.3458, 0.0, 0.36, 0.0, 0.7907, 0.7907, 0.7907, 0.7907, 0.36, 0.0, 0.3742, 0.0, 0.8187, 0.8187, 0.8187, 0.8187, 0.3742, 0.0, 0.3885, 0.0, 0.8475, 0.8475, 0.8475, 0.8475, 0.3885, 0.0, 0.4038, 0.0, 0.877, 0.877, 0.877, 0.877, 0.4038, 0.0, 0.4176, 0.0, 0.9073, 0.9073, 0.9073, 0.9073, 0.4176, 0.0, 0.4317, 0.0, 0.9384, 0.9384, 0.0, 0.5364, 0.8189, 0.8189, 0.7918, 0.7918, 0.0, 0.5188, 0.0, 0.5188, 0.7918, 0.7918, 0.7652, 0.7652, 1.846e-07, 0.5015, 1.846e-07, 0.5015, 0.7652, 0.7652, 0.7392, 0.7392, 4.133e-07, 0.4848, 4.133e-07, 0.4848, 0.7392, 0.7392, 0.7138, 0.7139, 7.27e-07, 0.4687, 7.27e-07, 0.4687, 0.7138, 0.7139, 0.6891, 0.6891, 1.141e-06, 0.4531, 1.141e-06, 0.4531, 0.6891, 0.6891, 0.665, 0.665, 1.64e-06, 0.4381, 1.64e-06, 0.4381, 0.665, 0.665, 0.6416, 0.6416, 2.227e-06, 0.4236, 2.227e-06, 0.4236, 0.6416, 0.6416, 0.6189, 0.6189, 2.907e-06, 0.4098, 2.907e-06, 0.4098, 0.6189, 0.6189, 0.5969, 0.597, 3.654e-06, 0.3965, 3.654e-06, 0.3965, 0.5969, 0.597, 0.5757, 0.5758, 4.493e-06, 0.3839, 4.493e-06, 0.3839, 0.5757, 0.5758, 0.5553, 0.5553, 5.408e-06, 0.372, 5.408e-06, 0.372, 0.5553, 0.5553, 0.5357, 0.5357, 6.394e-06, 0.3606, 6.394e-06, 0.3606, 0.5357, 0.5357, 0.517, 0.517, 7.451e-06, 0.35, 7.451e-06, 0.35, 0.517, 0.517, 0.499, 0.4991, 8.578e-06, 0.3401, 8.578e-06, 0.3401, 0.499, 0.4991, 0.482, 0.482, 9.768e-06, 0.3308, 9.768e-06, 0.3308, 0.482, 0.482, 0.4658, 0.4659, 1.101e-05, 0.3222, 1.101e-05, 0.3222, 0.4658, 0.4659, 0.4506, 0.4506, 1.23e-05, 0.3144, 1.23e-05, 0.3144, 0.4506, 0.4506, 0.4363, 0.4363, 1.365e-05, 0.3073, 1.365e-05, 0.3073, 0.4363, 0.4363, 0.4229, 0.4229, 1.504e-05, 0.3009, 1.504e-05, 0.3009, 0.4229, 0.4229, 0.4105, 0.4105, 1.647e-05, 0.2952, 1.647e-05, 0.2952, 0.4105, 0.4105, 0.399, 0.3991, 1.793e-05, 0.2903, 1.793e-05, 0.2903, 0.399, 0.3991, 0.3885, 0.3886, 1.943e-05, 0.2861, 1.943e-05, 0.2861, 0.3885, 0.3886, 0.3791, 0.3791, 2.095e-05, 0.2827, 2.095e-05, 0.2827, 0.3791, 0.3791, 0.3655, 0.3656, 2.546e-05, 0.2768, 2.546e-05, 0.2768, 0.3655, 0.3656, 0.3747, 0.3747, 2.363e-05, 0.2792, 2.363e-05, 0.2792, 0.3747, 0.3747, 0.3847, 0.3848, 2.184e-05, 0.2823, 2.184e-05, 0.2823, 0.3847, 0.3848, 0.3958, 0.3958, 2.008e-05, 0.2861, 2.008e-05, 0.2861, 0.3958, 0.3958, 0.4077, 0.4078, 1.837e-05, 0.2907, 1.837e-05, 0.2907, 0.4077, 0.4078, 0.4206, 0.4207, 1.669e-05, 0.296, 1.669e-05, 0.296, 0.4206, 0.4207, 0.4344, 0.4344, 1.507e-05, 0.302, 1.507e-05, 0.302, 0.4344, 0.4344, 0.4491, 0.4491, 1.35e-05, 0.3087, 1.35e-05, 0.3087, 0.4491, 0.4491, 0.4647, 0.4647, 1.199e-05, 0.3161, 1.199e-05, 0.3161, 0.4647, 0.4647, 0.4811, 0.4811, 1.054e-05, 0.3243, 1.054e-05, 0.3243, 0.4811, 0.4811, 0.4983, 0.4984, 9.166e-06, 0.3331, 9.166e-06, 0.3331, 0.4983, 0.4984, 0.5164, 0.5165, 7.874e-06, 0.3426, 7.874e-06, 0.3426, 0.5164, 0.5165, 0.5353, 0.5353, 6.665e-06, 0.3528, 6.665e-06, 0.3528, 0.5353, 0.5353, 0.555, 0.555, 5.543e-06, 0.3637, 5.543e-06, 0.3637, 0.555, 0.555, 0.5754, 0.5754, 4.51e-06, 0.3751, 4.51e-06, 0.3751, 0.5754, 0.5754, 0.5966, 0.5966, 3.585e-06, 0.3873, 3.585e-06, 0.3873, 0.5966, 0.5966, 0.6184, 0.6185, 2.755e-06, 0.4, 2.755e-06, 0.4, 0.6184, 0.6185, 0.641, 0.641, 2.036e-06, 0.4133, 2.036e-06, 0.4133, 0.641, 0.641, 0.6642, 0.6642, 1.417e-06, 0.4273, 1.417e-06, 0.4273, 0.6642, 0.6642, 0.6881, 0.6881, 9.046e-07, 0.4418, 9.046e-07, 0.4418, 0.6881, 0.6881, 0.7125, 0.7125, 5.093e-07, 0.4568, 5.093e-07, 0.4568, 0.7125, 0.7125, 0.7376, 0.7376, 2.288e-07, 0.4724, 2.288e-07, 0.4724, 0.7376, 0.7376, 0.7632, 0.7632, 0.0, 0.4886, 0.0, 0.4886, 0.7632, 0.7632, 0.7893, 0.7893, 0.0, 0.5052, 0.0, 0.0, 0.0, 0.5052, 0.0, 1.0, 0.0, 0.0, 6.177e-07, 0.05063, 8.347e-07, 0.04904, 2.755e-06, 0.4, 2.036e-06, 0.4133, 2.644e-06, 0.04107, 2.992e-06, 0.04002, 1.054e-05, 0.3243, 9.166e-06, 0.3331, 4.795e-06, 0.03547, 4.983e-06, 0.03502, 2.184e-05, 0.2823, 2.008e-05, 0.2861, 1.596e-06, 0.0367, 1.732e-06, 0.03741, 1.504e-05, 0.3009, 1.647e-05, 0.2952, 1.377e-06, 0.04353, 1.221e-06, 0.04485, 6.394e-06, 0.3606, 7.451e-06, 0.35, 3.417e-07, 0.0544, 2.391e-07, 0.05624, 1.141e-06, 0.4531, 1.64e-06, 0.4381, 1.08e-06, 0.04753, 1.355e-06, 0.04609, 4.51e-06, 0.3751, 3.585e-06, 0.3873, 3.337e-06, 0.03905, 3.675e-06, 0.03816, 1.35e-05, 0.3087, 1.199e-05, 0.3161, 5.12e-06, 0.03465, 5.203e-06, 0.03437, 2.546e-05, 0.2768, 2.363e-05, 0.2792, 1.794e-06, 0.03821, 1.791e-06, 0.0391, 1.23e-05, 0.3144, 1.365e-05, 0.3073, 1.06e-06, 0.04625, 8.985e-07, 0.04773, 4.493e-06, 0.3839, 5.408e-06, 0.372, 1.527e-07, 0.05815, 8.688e-08, 0.0602, 4.133e-07, 0.4848, 7.27e-07, 0.4687, 1.534e-07, 0.05579, 2.766e-07, 0.054, 9.046e-07, 0.4418, 5.093e-07, 0.4568, 1.652e-06, 0.04472, 1.967e-06, 0.04342, 6.665e-06, 0.3528, 5.543e-06, 0.3637, 3.997e-06, 0.03736, 4.295e-06, 0.03664, 1.669e-05, 0.296, 1.507e-05, 0.302, 5.939e-07, 0.03512, 1.04e-06, 0.03556, 1.943e-05, 0.2861, 2.095e-05, 0.2827, 1.738e-06, 0.04008, 1.645e-06, 0.04115, 9.768e-06, 0.3308, 1.101e-05, 0.3222, 7.427e-07, 0.04928, 5.967e-07, 0.05091, 2.907e-06, 0.4098, 3.654e-06, 0.3965, 3.853e-08, 0.06232, 0.0, 0.06451, 0.0, 0.5188, 1.846e-07, 0.5015, 0.0, 0.1268, 0.0, 0.06676, 0.0, 0.0, 0.0, 0.0, 4.297e-07, 0.05228, 6.177e-07, 0.05063, 2.036e-06, 0.4133, 1.417e-06, 0.4273, 2.3e-06, 0.04221, 2.644e-06, 0.04107, 9.166e-06, 0.3331, 7.874e-06, 0.3426, 4.565e-06, 0.03601, 4.795e-06, 0.03547, 2.008e-05, 0.2861, 1.837e-05, 0.2907, 1.369e-06, 0.03608, 1.596e-06, 0.0367, 1.647e-05, 0.2952, 1.793e-05, 0.2903, 1.521e-06, 0.0423, 1.377e-06, 0.04353, 7.451e-06, 0.35, 8.578e-06, 0.3401, 4.616e-07, 0.05262, 3.417e-07, 0.0544, 1.64e-06, 0.4381, 2.227e-06, 0.4236, 8.347e-07, 0.04904, 1.08e-06, 0.04753, 3.585e-06, 0.3873, 2.755e-06, 0.4, 2.992e-06, 0.04002, 3.337e-06, 0.03905, 1.199e-05, 0.3161, 1.054e-05, 0.3243, 4.983e-06, 0.03502, 5.12e-06, 0.03465, 2.363e-05, 0.2792, 2.184e-05, 0.2823, 1.732e-06, 0.03741, 1.794e-06, 0.03821, 1.365e-05, 0.3073, 1.504e-05, 0.3009, 1.221e-06, 0.04485, 1.06e-06, 0.04625, 5.408e-06, 0.372, 6.394e-06, 0.3606, 2.391e-07, 0.05624, 1.527e-07, 0.05815, 7.27e-07, 0.4687, 1.141e-06, 0.4531, 1.355e-06, 0.04609, 1.652e-06, 0.04472, 5.543e-06, 0.3637, 4.51e-06, 0.3751, 3.675e-06, 0.03816, 3.997e-06, 0.03736, 1.507e-05, 0.302, 1.35e-05, 0.3087, 5.203e-06, 0.03437, 5.939e-07, 0.03512, 2.095e-05, 0.2827, 2.546e-05, 0.2768, 1.791e-06, 0.0391, 1.738e-06, 0.04008, 1.101e-05, 0.3222, 1.23e-05, 0.3144, 8.985e-07, 0.04773, 7.427e-07, 0.04928, 3.654e-06, 0.3965, 4.493e-06, 0.3839, 8.688e-08, 0.0602, 3.853e-08, 0.06232, 1.846e-07, 0.5015, 4.133e-07, 0.4848, 2.766e-07, 0.054, 4.297e-07, 0.05228, 1.417e-06, 0.4273, 9.046e-07, 0.4418, 1.967e-06, 0.04342, 2.3e-06, 0.04221, 7.874e-06, 0.3426, 6.665e-06, 0.3528, 4.295e-06, 0.03664, 4.565e-06, 0.03601, 1.837e-05, 0.2907, 1.669e-05, 0.296, 1.04e-06, 0.03556, 1.369e-06, 0.03608, 1.793e-05, 0.2903, 1.943e-05, 0.2861, 1.645e-06, 0.04115, 1.521e-06, 0.0423, 8.578e-06, 0.3401, 9.768e-06, 0.3308, 5.967e-07, 0.05091, 4.616e-07, 0.05262, 2.227e-06, 0.4236, 2.907e-06, 0.4098, 0.0, 0.06451, 0.0, 0.06676, 0.0, 0.5364, 0.0, 0.5188])
me_plane_016.update()
me_plane_005 = bpy.data.meshes.new('Plane.005')
me_plane_005.from_pydata([(-0.9709, -0.4285, 0.004682), (-0.9764, -0.4415, 1.036), (-0.9764, 1.36, 1.036), (-0.9764, 1.36, 0.8221), (-0.9764, 3.294, 0.8221), (-0.9764, 3.294, 0.6091), (-0.9764, 5.18, 0.6091), (-0.9764, 5.18, 0.4051), (-0.9634, 8.393, 0.002655), (-0.9764, 6.87, 0.4051), (-0.9764, 6.87, 0.2139), (-0.9774, -0.4415, 1.22), (-0.9631, 8.387, 0.2139), (-0.9709, -0.4285, 0.004682), (-2.033, -3.331, 0.004683), (-0.9634, -20.63, 0.002288), (-2.054, -17.21, 0.004683), (-0.9774, -0.4415, 1.22), (-2.034, -3.33, 1.22), (-0.9774, -20.62, 1.22), (-2.06, -17.21, 1.22), (-0.9822, -20.64, 0.004374), (-0.9767, -20.63, 1.036), (-0.9767, -22.43, 1.036), (-0.9767, -22.43, 0.8218), (-0.9767, -24.36, 0.8218), (-0.9767, -24.36, 0.6088), (-0.9767, -26.25, 0.6088), (-0.9767, -26.25, 0.4048), (-0.9898, -29.46, 0.002347), (-0.9767, -27.94, 0.4048), (-0.9767, -27.94, 0.2136), (-0.9757, -20.63, 1.22), (-0.99, -29.46, 0.2136)], [(1, 11), (11, 0), (22, 32), (32, 21)], [(3, 2, 1, 0, 8, 12, 10, 9, 7, 6, 5, 4), (16, 15, 19, 20), (16, 20, 18, 14), (18, 17, 13, 14), (24, 23, 22, 21, 29, 33, 31, 30, 28, 27, 26, 25)])
_uv = me_plane_005.uv_layers.new(name='UVMap')
_uv.uv.foreach_set('vector', [0.0, 0.0, 0.0, 0.0, 0.0, 0.0, 0.0, 0.0, 0.0, 0.0, 0.0, 0.0, 0.0, 0.0, 0.0, 0.0, 0.0, 0.0, 0.0, 0.0, 0.0, 0.0, 0.0, 0.0, 1.0, 1.0, 0.0, 1.0, 0.0, 1.0, 1.0, 1.0, 1.0, 1.0, 1.0, 1.0, 0.0, 0.0, 0.0, 0.0, 0.0, 0.0, 0.0, 0.0, 0.0, 0.0, 0.0, 0.0, 0.0, 0.0, 0.0, 0.0, 0.0, 0.0, 0.0, 0.0, 0.0, 0.0, 0.0, 0.0, 0.0, 0.0, 0.0, 0.0, 0.0, 0.0, 0.0, 0.0, 0.0, 0.0, 0.0, 0.0])
me_plane_005.update()
me_plane_019 = bpy.data.meshes.new('Plane.019')
me_plane_019.from_pydata([(-1.0, -1.0, 0.0), (1.0, -1.0, 0.0), (-1.0, 1.0, 0.0), (1.0, 1.0, 0.0), (-1.0, -1.0, -89.95), (1.0, -1.0, -89.95), (-1.0, 1.0, -89.95), (1.0, 1.0, -89.95)], [], [(0, 2, 3, 1), (4, 5, 7, 6), (1, 3, 7, 5), (2, 0, 4, 6), (3, 2, 6, 7), (0, 1, 5, 4)])
_uv = me_plane_019.uv_layers.new(name='UVMap')
_uv.uv.foreach_set('vector', [0.0, 0.0, 0.0, 1.0, 1.0, 1.0, 1.0, 0.0, 0.0, 0.0, 1.0, 0.0, 1.0, 1.0, 0.0, 1.0, 1.0, 0.0, 1.0, 1.0, 1.0, 1.0, 1.0, 0.0, 0.0, 1.0, 0.0, 0.0, 0.0, 0.0, 0.0, 1.0, 1.0, 1.0, 0.0, 1.0, 0.0, 1.0, 1.0, 1.0, 0.0, 0.0, 1.0, 0.0, 1.0, 0.0, 0.0, 0.0])
me_plane_019.update()
me_plane_006 = bpy.data.meshes.new('Plane.006')
me_plane_006.from_pydata([(-0.9764, -0.4415, 1.036), (1.0, -0.4415, 1.036), (-0.9764, 1.36, 1.036), (1.0, 1.36, 1.036), (-0.9764, 1.36, 0.8221), (1.0, 1.36, 0.8221), (-0.9764, 3.294, 0.8221), (1.0, 3.294, 0.8221), (-0.9764, 3.294, 0.6091), (1.0, 3.294, 0.6091), (-0.9764, 5.18, 0.6091), (1.0, 5.18, 0.6091), (-0.9764, 5.18, 0.4051), (1.0, 5.18, 0.4051), (-0.9764, 6.87, 0.4051), (1.0, 6.87, 0.4051), (-0.9764, 6.87, 0.2139), (1.002, 6.87, 0.2139), (-0.9634, 8.387, 0.2139), (1.002, 8.387, 0.2139), (-0.9774, -0.4415, 1.22), (1.0, -0.4415, 1.22), (1.002, 8.393, 0.002655), (-0.9634, 8.393, 0.002655), (1.002, -20.62, 1.036), (-0.9742, -20.62, 1.036), (1.002, -22.42, 1.036), (-0.9742, -22.42, 1.036), (1.002, -22.42, 0.8221), (-0.9742, -22.42, 0.8221), (1.002, -24.35, 0.8221), (-0.9742, -24.35, 0.8221), (1.002, -24.35, 0.6091), (-0.9742, -24.35, 0.6091), (1.002, -26.24, 0.6091), (-0.9742, -26.24, 0.6091), (1.002, -26.24, 0.4051), (-0.9742, -26.24, 0.4051), (1.002, -27.93, 0.4051), (-0.9742, -27.93, 0.4051), (1.002, -27.93, 0.2139), (-0.9766, -27.93, 0.2139), (0.9892, -29.45, 0.2139), (-0.9766, -29.45, 0.2139), (1.003, -20.62, 1.22), (-0.9743, -20.62, 1.22), (-0.9766, -29.45, 0.002656), (0.9892, -29.45, 0.002656)], [(21, 44)], [(0, 1, 3, 2), (13, 12, 10, 11), (4, 5, 7, 6), (7, 9, 8, 6), (8, 9, 11, 10), (5, 4, 2, 3), (12, 13, 15, 14), (16, 17, 19, 18), (15, 17, 16, 14), (22, 23, 18, 19), (0, 20, 21, 1), (24, 25, 27, 26), (37, 36, 34, 35), (28, 29, 31, 30), (31, 33, 32, 30), (32, 33, 35, 34), (29, 28, 26, 27), (36, 37, 39, 38), (40, 41, 43, 42), (39, 41, 40, 38), (46, 47, 42, 43), (24, 44, 45, 25)])
_uv = me_plane_006.uv_layers.new(name='UVMap')
_uv.uv.foreach_set('vector', [0.0, 0.0, 1.0, 0.0, 1.0, 1.0, 0.0, 1.0, 1.0, 0.0, 0.0, 0.0, 0.0, 1.0, 1.0, 1.0, 0.0, 0.0, 1.0, 0.0, 1.0, 1.0, 0.0, 1.0, 1.0, 1.0, 1.0, 0.0, 0.0, 0.0, 0.0, 1.0, 0.0, 0.0, 1.0, 0.0, 1.0, 1.0, 0.0, 1.0, 1.0, 0.0, 0.0, 0.0, 0.0, 1.0, 1.0, 1.0, 0.0, 0.0, 1.0, 0.0, 1.0, 1.0, 0.0, 1.0, 0.0, 0.0, 1.0, 0.0, 1.0, 1.0, 0.0, 1.0, 1.0, 1.0, 1.0, 0.0, 0.0, 0.0, 0.0, 1.0, 0.0, 0.0, 0.0, 0.0, 0.0, 1.0, 1.0, 1.0, 0.0, 0.0, 1.0, 1.0, 1.0, 0.0, 1.0, 0.0, 0.0, 0.0, 1.0, 0.0, 1.0, 1.0, 0.0, 1.0, 1.0, 0.0, 0.0, 0.0, 0.0, 1.0, 1.0, 1.0, 0.0, 0.0, 1.0, 0.0, 1.0, 1.0, 0.0, 1.0, 1.0, 1.0, 1.0, 0.0, 0.0, 0.0, 0.0, 1.0, 0.0, 0.0, 1.0, 0.0, 1.0, 1.0, 0.0, 1.0, 1.0, 0.0, 0.0, 0.0, 0.0, 1.0, 1.0, 1.0, 0.0, 0.0, 1.0, 0.0, 1.0, 1.0, 0.0, 1.0, 0.0, 0.0, 1.0, 0.0, 1.0, 1.0, 0.0, 1.0, 1.0, 1.0, 1.0, 0.0, 0.0, 0.0, 0.0, 1.0, 0.0, 0.0, 0.0, 0.0, 0.0, 1.0, 1.0, 1.0, 0.0, 0.0, 1.0, 1.0, 1.0, 0.0, 1.0, 0.0])
me_plane_006.update()
me_cube_001 = bpy.data.meshes.new('Cube.001')
me_cube_001.from_pydata([(1.005, -1.227, -1.0), (1.005, -1.227, 1.18), (1.005, 1.215, -1.0), (1.005, 1.215, 1.18), (0.5536, 1.215, -1.0), (0.5536, 1.215, 1.18), (0.5536, -1.227, -1.0), (0.5536, -1.227, 1.18), (1.005, -0.8779, -1.262), (1.005, -0.5291, -1.262), (1.005, -0.1803, -1.262), (1.005, 0.1686, -1.262), (1.005, 0.5174, -1.262), (1.005, 0.8662, -1.262), (1.005, 0.8662, 1.18), (1.005, 0.5174, 1.18), (1.005, 0.1686, 1.18), (1.005, -0.1803, 1.18), (1.005, -0.5291, 1.18), (1.005, -0.8779, 1.18), (0.5536, 0.9834, 1.18), (0.4287, 0.5174, 1.18), (0.4287, 0.1686, 1.18), (0.4287, -0.1803, 1.18), (0.4287, -0.5291, 1.18), (0.5536, -0.9758, 1.18), (-0.06736, 0.9869, 1.213), (-0.3099, 0.4286, 1.0), (-0.3099, 0.1429, 1.0), (-0.3099, -0.1429, 1.0), (-0.3099, -0.4286, 1.0), (-0.07806, -0.9695, -1.0), (-0.7812, 0.8018, 1.05), (-0.786, 0.4863, 1.046), (-0.786, 0.1768, 1.046), (-0.786, -0.1328, 1.046), (-0.786, -0.4423, 1.046), (-0.7852, -0.7457, 0.9973), (-0.7806, 0.8018, -0.9497), (-0.786, 0.4863, -0.9539), (-0.786, 0.1768, -0.9539), (-0.786, -0.1328, -0.9539), (-0.786, -0.4423, -0.9539), (-0.7806, -0.7453, -0.9405), (-0.06736, 0.9869, -1.0), (-0.07806, -0.9695, 1.213), (0.5536, -0.9758, -1.0), (0.5536, 0.9834, -1.0)], [(38, 39), (39, 40), (40, 41), (41, 42), (42, 43)], [(4, 5, 3, 2), (8, 19, 1, 0), (19, 25, 7, 1), (0, 1, 7, 6), (6, 46, 31, 43, 38, 44, 47, 4, 2, 0), (45, 37, 43, 31), (26, 32, 33, 27), (27, 33, 34, 28), (28, 34, 35, 29), (29, 35, 36, 30), (30, 36, 37, 45), (20, 26, 27, 21), (21, 27, 28, 22), (22, 28, 29, 23), (23, 29, 30, 24), (24, 30, 45, 25), (3, 5, 20, 14), (14, 20, 21, 15), (15, 21, 22, 16), (16, 22, 23, 17), (17, 23, 24, 18), (18, 24, 25, 19), (2, 3, 14, 13), (13, 14, 15, 12), (12, 15, 16, 11), (11, 16, 17, 10), (10, 17, 18, 9), (9, 18, 19, 8), (37, 32, 38, 43), (7, 25, 46, 6), (31, 46, 25, 45), (44, 38, 32, 26), (20, 5, 4, 47), (20, 47, 44, 26)])
_uv = me_cube_001.uv_layers.new(name='UVMap')
_uv.uv.foreach_set('vector', [0.375, 0.4375, 0.625, 0.4375, 0.625, 0.5, 0.375, 0.5, 0.375, 0.7143, 0.625, 0.7143, 0.625, 0.75, 0.375, 0.75, 0.625, 0.7143, 0.6875, 0.7143, 0.6875, 0.75, 0.625, 0.75, 0.375, 0.75, 0.625, 0.75, 0.625, 0.8125, 0.375, 0.8125, 0.6875, 0.75, 0.6875, 0.7143, 0.0, 0.0, 0.0, 0.0, 0.0, 0.0, 0.25, 0.5357, 0.6875, 0.5357, 0.6875, 0.5, 0.375, 0.5, 0.375, 0.75, 0.75, 0.7143, 0.8125, 0.7143, 0.0, 0.0, 0.0, 0.0, 0.75, 0.5357, 0.8125, 0.5357, 0.8125, 0.5714, 0.75, 0.5714, 0.75, 0.5714, 0.8125, 0.5714, 0.8125, 0.6071, 0.75, 0.6071, 0.75, 0.6071, 0.8125, 0.6071, 0.8125, 0.6429, 0.75, 0.6429, 0.75, 0.6429, 0.8125, 0.6429, 0.8125, 0.6786, 0.75, 0.6786, 0.75, 0.6786, 0.8125, 0.6786, 0.8125, 0.7143, 0.75, 0.7143, 0.6875, 0.5357, 0.75, 0.5357, 0.75, 0.5714, 0.6875, 0.5714, 0.6875, 0.5714, 0.75, 0.5714, 0.75, 0.6071, 0.6875, 0.6071, 0.6875, 0.6071, 0.75, 0.6071, 0.75, 0.6429, 0.6875, 0.6429, 0.6875, 0.6429, 0.75, 0.6429, 0.75, 0.6786, 0.6875, 0.6786, 0.6875, 0.6786, 0.75, 0.6786, 0.75, 0.7143, 0.6875, 0.7143, 0.625, 0.5, 0.6875, 0.5, 0.6875, 0.5357, 0.625, 0.5357, 0.625, 0.5357, 0.6875, 0.5357, 0.6875, 0.5714, 0.625, 0.5714, 0.625, 0.5714, 0.6875, 0.5714, 0.6875, 0.6071, 0.625, 0.6071, 0.625, 0.6071, 0.6875, 0.6071, 0.6875, 0.6429, 0.625, 0.6429, 0.625, 0.6429, 0.6875, 0.6429, 0.6875, 0.6786, 0.625, 0.6786, 0.625, 0.6786, 0.6875, 0.6786, 0.6875, 0.7143, 0.625, 0.7143, 0.375, 0.5, 0.625, 0.5, 0.625, 0.5357, 0.375, 0.5357, 0.375, 0.5357, 0.625, 0.5357, 0.625, 0.5714, 0.375, 0.5714, 0.375, 0.5714, 0.625, 0.5714, 0.625, 0.6071, 0.375, 0.6071, 0.375, 0.6071, 0.625, 0.6071, 0.625, 0.6429, 0.375, 0.6429, 0.375, 0.6429, 0.625, 0.6429, 0.625, 0.6786, 0.375, 0.6786, 0.375, 0.6786, 0.625, 0.6786, 0.625, 0.7143, 0.375, 0.7143, 0.0, 0.0, 0.0, 0.0, 0.0, 0.0, 0.0, 0.0, 0.6875, 0.75, 0.6875, 0.7143, 0.6875, 0.7143, 0.6875, 0.75, 0.0, 0.0, 0.6875, 0.7143, 0.6875, 0.7143, 0.75, 0.7143, 0.25, 0.5357, 0.0, 0.0, 0.8125, 0.5357, 0.75, 0.5357, 0.6875, 0.5357, 0.6875, 0.5, 0.6875, 0.5, 0.6875, 0.5357, 0.6875, 0.5357, 0.6875, 0.5357, 0.25, 0.5357, 0.75, 0.5357])
me_cube_001.update()
me_plane_002 = bpy.data.meshes.new('Plane.002')
me_plane_002.from_pydata([(-0.9987, -1.001, 0.0), (-1.0, -1.0, 0.9789), (1.005, -0.9953, 0.9789), (-0.9714, 1.001, 0.9324), (1.0, 1.0, 0.9789), (2.151, -0.9952, 0.0), (2.151, 1.005, 0.0), (2.151, -0.9952, 0.5655), (2.151, 1.005, 0.5655), (-1.482, -0.9044, 0.0), (-1.482, -0.9044, 0.9789), (-1.484, 0.9022, 0.0), (-1.0, 0.9997, 0.0), (-1.484, 0.9022, 0.9789), (-1.482, -0.4615, 0.4405), (-1.482, -0.4615, 0.2534), (-1.482, -0.6681, 0.2534), (-1.482, -0.6681, 0.4404), (-1.482, -0.4615, 0.4405), (-1.482, -0.4615, 0.2534), (-1.482, -0.6681, 0.2534), (-1.482, -0.6681, 0.4404), (-1.482, -0.4639, 0.2558), (-1.482, -0.6657, 0.2558), (-1.482, -0.6657, 0.4381), (-1.482, -0.4639, 0.4381), (-1.479, -0.4639, 0.2558), (-1.479, -0.6657, 0.2558), (-1.479, -0.6657, 0.4381), (-1.479, -0.4639, 0.4381), (2.216, 1.005, 0.9767), (2.152, 1.008, 0.5655), (2.216, 1.008, 0.9767), (-1.483, -0.3099, 0.3105), (-1.483, -0.3099, 0.8331), (-1.483, 0.3855, 0.8331), (-1.483, 0.3855, 0.35), (-1.446, -0.2968, 0.82), (-1.445, -0.2968, 0.3105), (-1.446, 0.3724, 0.82), (-1.445, 0.3724, 0.3207), (-1.445, 0.3724, 0.3105), (-1.483, 0.3855, 0.31), (-1.443, 0.3232, 0.3147), (-1.483, 0.3202, 0.31), (-1.446, 0.3725, 0.3103), (-1.483, 0.3856, 0.3105), (-1.455, 0.3233, 0.3103), (-1.482, 0.3233, 0.3103), (-1.483, 0.3202, 0.3481), (-1.445, 0.3142, 0.3198)], [(31, 8), (30, 32), (36, 46), (40, 45), (44, 49)], [(5, 6, 8, 7), (13, 3, 4, 8, 6, 12, 11), (9, 0, 5, 7, 2, 1, 10), (13, 11, 33, 49, 36, 35), (1, 2, 4, 3, 13, 35, 34, 10), (11, 12, 6, 5, 0, 9), (23, 24, 28, 27), (9, 16, 15, 14, 33, 11), (16, 17, 21, 20), (14, 15, 19, 18), (17, 14, 18, 21), (15, 16, 20, 19), (19, 20, 23, 22), (20, 21, 24, 23), (21, 18, 25, 24), (18, 19, 22, 25), (26, 27, 28, 29), (22, 23, 27, 26), (24, 25, 29, 28), (25, 22, 26, 29), (34, 33, 14, 17, 16, 9, 10), (34, 37, 38, 33), (40, 39, 35, 36), (39, 40, 50, 38, 37), (38, 50, 49, 33), (39, 37, 34, 35), (13, 10, 34, 37, 39, 35), (41, 43, 44, 42), (44, 43, 47, 48), (41, 42, 46, 45), (42, 44, 48, 46), (49, 50, 40, 36)])
_uv = me_plane_002.uv_layers.new(name='UVMap')
_uv.uv.foreach_set('vector', [1.0, 0.0, 1.0, 1.0, 1.0, 1.0, 1.0, 0.0, 0.0, 1.0, 0.0, 0.0, 0.0, 0.0, 1.0, 1.0, 1.0, 1.0, 0.0, 0.0, 0.0, 1.0, 0.0, 0.0, 0.0, 0.0, 1.0, 0.0, 1.0, 0.0, 0.0, 0.0, 0.0, 0.0, 0.0, 0.0, 0.0, 1.0, 0.0, 1.0, 0.0, 0.3671, 0.0, 0.6437, 0.0, 0.6736, 0.0, 0.6802, 0.0, 0.0, 0.0, 0.0, 0.0, 0.0, 0.0, 0.0, 0.0, 1.0, 0.0, 0.6802, 0.0, 0.371, 0.0, 0.0, 0.0, 1.0, 0.0, 0.0, 1.0, 1.0, 1.0, 0.0, 0.0, 0.0, 0.0, 0.0, 0.0, 0.1321, 0.0, 0.1321, 0.0, 0.1321, 0.0, 0.1321, 0.0, 0.0, 0.0, 0.1308, 0.0, 0.2451, 0.0, 0.2451, 0.0, 0.3703, 0.0, 1.0, 0.0, 0.1308, 0.0, 0.1308, 0.0, 0.1308, 0.0, 0.1308, 0.0, 0.2451, 0.0, 0.2451, 0.0, 0.2451, 0.0, 0.2451, 0.0, 0.1308, 0.0, 0.2451, 0.0, 0.2451, 0.0, 0.1308, 0.0, 0.2451, 0.0, 0.1308, 0.0, 0.1308, 0.0, 0.2451, 0.0, 0.2451, 0.0, 0.1308, 0.0, 0.1321, 0.0, 0.2438, 0.0, 0.1308, 0.0, 0.1308, 0.0, 0.1321, 0.0, 0.1321, 0.0, 0.1308, 0.0, 0.2451, 0.0, 0.2438, 0.0, 0.1321, 0.0, 0.2451, 0.0, 0.2451, 0.0, 0.2438, 0.0, 0.2438, 0.0, 0.2438, 0.0, 0.1321, 0.0, 0.1321, 0.0, 0.2438, 0.0, 0.2438, 0.0, 0.1321, 0.0, 0.1321, 0.0, 0.2438, 0.0, 0.1321, 0.0, 0.2438, 0.0, 0.2438, 0.0, 0.1321, 0.0, 0.2438, 0.0, 0.2438, 0.0, 0.2438, 0.0, 0.2438, 0.0, 0.371, 0.0, 0.3671, 0.0, 0.2451, 0.0, 0.1308, 0.0, 0.1308, 0.0, 0.0, 0.0, 0.0, 0.0, 0.371, 0.0, 0.3783, 0.0, 0.3745, 0.0, 0.3671, 0.0, 0.6664, 0.0, 0.6727, 0.0, 0.6802, 0.0, 0.6736, 0.0, 0.6727, 0.0, 0.6664, 0.0, 0.641, 0.0, 0.3745, 0.0, 0.3783, 0.0, 0.3745, 0.0, 0.641, 0.0, 0.6437, 0.0, 0.3671, 0.0, 0.6727, 0.0, 0.3783, 0.0, 0.371, 0.0, 0.6802, 0.0, 1.0, 0.0, 0.0, 0.0, 0.371, 0.0, 0.3783, 0.0, 0.6727, 0.0, 0.6802, 0.0, 0.0, 0.0, 1.0, 1.0, 1.0, 1.0, 0.0, 1.0, 1.0, 0.0, 1.0, 0.0, 1.0, 1.0, 1.0, 0.0, 0.0, 1.0, 0.0, 1.0, 0.0, 0.0, 0.0, 1.0, 0.0, 1.0, 1.0, 1.0, 1.0, 1.0, 0.0, 0.0, 0.6437, 0.0, 0.641, 0.0, 0.6664, 0.0, 0.6736])
me_plane_002.update()
me_plane_001 = bpy.data.meshes.new('Plane.001')
me_plane_001.from_pydata([(-0.3923, -0.7403, -0.9255), (-0.6171, -0.4471, -0.9255), (-1.476, -1.018, -0.9255), (-0.3898, -1.018, -0.9255), (-1.479, -0.7367, -0.9255), (-1.257, -0.4439, -0.9255), (-0.3898, -1.018, 0.0977), (-1.477, -1.018, 0.0977), (-1.477, -1.018, 0.05526), (-1.477, -1.018, 0.01383), (-1.479, -0.7371, -0.01656), (-0.6136, -0.4466, -0.01656), (-1.257, -0.4439, -0.01656), (-0.3898, -1.018, -0.01656), (-1.477, -1.018, -0.01656), (-0.3923, -0.7403, -0.01656), (-1.501, -0.7372, -0.01656), (-0.6003, -0.4347, -0.01656), (-1.271, -0.4347, -0.01656), (-0.375, -1.04, -0.01656), (-1.499, -1.029, -0.01656), (-0.375, -0.7405, -0.01656), (-1.501, -0.7372, 0.01383), (-0.6003, -0.4347, 0.01383), (-1.271, -0.4347, 0.01383), (-0.375, -1.041, 0.01383), (-1.499, -1.029, 0.00851), (-0.375, -0.7405, 0.01652), (-1.519, -0.7373, 0.01383), (-0.5939, -0.4252, 0.01652), (-1.281, -0.4252, 0.01383), (-0.3578, -1.05, 0.01383), (-1.517, -1.039, 0.01383), (-0.3578, -0.7407, 0.01652), (-1.519, -0.7373, 0.05526), (-0.5931, -0.4252, 0.05526), (-1.281, -0.4252, 0.05526), (-0.3574, -1.05, 0.05258), (-1.517, -1.039, 0.05258), (-0.3578, -0.7407, 0.05526), (-0.5804, -0.4172, 0.05526), (-1.29, -0.4172, 0.05526), (-1.534, -0.7374, 0.05526), (-0.334, -1.058, 0.05526), (-1.532, -1.047, 0.05526), (-0.3368, -0.7409, 0.05526), (-0.5804, -0.4172, 0.0977), (-1.29, -0.4172, 0.0977), (-1.534, -0.7374, 0.0977), (-0.334, -1.058, 0.0977), (-1.532, -1.047, 0.0977), (-0.3368, -0.7409, 0.0977)], [(7, 6), (8, 7), (9, 8), (14, 9), (32, 9), (8, 44)], [(35, 36, 34, 38, 37, 39), (14, 2, 3, 13), (0, 3, 2, 4, 5, 1), (49, 51, 46, 47, 48, 50), (5, 12, 11, 1), (5, 4, 10, 12), (3, 0, 15, 13), (4, 2, 14, 10), (0, 1, 11, 15), (11, 12, 18, 17), (13, 14, 20, 19), (10, 14, 20, 16), (12, 10, 16, 18), (15, 11, 17, 21), (13, 15, 21, 19), (19, 20, 26, 25), (16, 20, 26, 22), (18, 16, 22, 24), (21, 17, 23, 27), (19, 21, 27, 25), (17, 18, 24, 23), (32, 31, 37, 38), (30, 28, 34, 36), (28, 32, 38, 34), (29, 30, 36, 35), (31, 33, 39, 37), (33, 29, 35, 39), (29, 33, 31, 32, 28, 30), (45, 40, 46, 51), (43, 45, 51, 49), (40, 41, 47, 46), (42, 44, 50, 48), (41, 42, 48, 47), (44, 43, 49, 50), (43, 44, 42, 41, 40, 45)])
_uv = me_plane_001.uv_layers.new(name='UVMap')
_uv.uv.foreach_set('vector', [0.0, 0.0, 1.0, 1.0, 0.0, 1.0, 0.0, 0.0, 1.0, 0.0, 1.0, 1.0, 0.0, 0.0, 0.0, 0.0, 1.0, 0.0, 1.0, 0.0, 1.0, 1.0, 1.0, 0.0, 0.0, 0.0, 0.0, 1.0, 1.0, 1.0, 0.0, 0.0, 1.0, 0.0, 1.0, 1.0, 0.0, 0.0, 1.0, 1.0, 0.0, 1.0, 0.0, 0.0, 1.0, 1.0, 1.0, 1.0, 0.0, 0.0, 0.0, 0.0, 1.0, 1.0, 0.0, 1.0, 0.0, 1.0, 1.0, 1.0, 1.0, 0.0, 1.0, 1.0, 1.0, 1.0, 1.0, 0.0, 0.0, 1.0, 0.0, 0.0, 0.0, 0.0, 0.0, 1.0, 0.0, 0.0, 0.0, 0.0, 0.0, 0.0, 0.8883, 0.8883, 0.0, 0.0, 1.0, 1.0, 1.0, 1.0, 0.0, 0.0, 1.0, 0.0, 0.0, 0.0, 0.0, 0.0, 1.0, 0.0, 0.0, 1.0, 0.0, 0.0, 0.0, 0.0, 0.0, 1.0, 1.0, 1.0, 0.0, 1.0, 0.0, 1.0, 1.0, 1.0, 0.8883, 0.8883, 0.0, 0.0, 0.0, 0.0, 0.8883, 0.8883, 1.0, 0.0, 1.0, 1.0, 1.0, 1.0, 1.0, 0.0, 1.0, 0.0, 0.0, 0.0, 0.0, 0.0, 1.0, 0.0, 0.0, 1.0, 0.0, 0.0, 0.0, 0.0, 0.0, 1.0, 1.0, 1.0, 0.0, 1.0, 0.0, 1.0, 1.0, 1.0, 0.8883, 0.8883, 0.0, 0.0, 0.0, 0.0, 0.8883, 0.8883, 1.0, 0.0, 1.0, 1.0, 1.0, 1.0, 1.0, 0.0, 0.0, 0.0, 1.0, 1.0, 1.0, 1.0, 0.0, 0.0, 0.0, 0.0, 1.0, 0.0, 1.0, 0.0, 0.0, 0.0, 1.0, 1.0, 0.0, 1.0, 0.0, 1.0, 1.0, 1.0, 0.0, 1.0, 0.0, 0.0, 0.0, 0.0, 0.0, 1.0, 0.0, 0.0, 1.0, 1.0, 1.0, 1.0, 0.0, 0.0, 1.0, 0.0, 1.0, 1.0, 1.0, 1.0, 1.0, 0.0, 0.918, 0.918, 0.0, 0.0, 0.0, 0.0, 0.918, 0.918, 0.0, 0.0, 1.0, 1.0, 1.0, 0.0, 0.0, 0.0, 0.0, 1.0, 1.0, 1.0, 0.9585, 0.9585, 0.0, 0.0, 0.0, 0.0, 0.9585, 0.9585, 1.0, 0.0, 1.0, 1.0, 1.0, 1.0, 1.0, 0.0, 0.0, 0.0, 1.0, 1.0, 1.0, 1.0, 0.0, 0.0, 0.0, 1.0, 0.0, 0.0, 0.0, 0.0, 0.0, 1.0, 1.0, 1.0, 0.0, 1.0, 0.0, 1.0, 1.0, 1.0, 0.0, 0.0, 1.0, 0.0, 1.0, 0.0, 0.0, 0.0, 1.0, 0.0, 0.0, 0.0, 0.0, 1.0, 1.0, 1.0, 0.0, 0.0, 1.0, 1.0])
me_plane_001.update()
me_plane_003 = bpy.data.meshes.new('Plane.003')
me_plane_003.from_pydata([(-0.7974, -5.132, 1.044), (1.203, -5.132, 1.044), (-0.7974, -3.132, 1.044), (1.203, -3.132, 1.044), (-0.7974, -5.132, 3.704), (1.203, -5.132, 3.704), (-0.7974, -3.132, 3.704), (1.203, -3.132, 3.704)], [], [(0, 2, 3, 1), (4, 5, 7, 6), (3, 2, 6, 7), (0, 1, 5, 4), (1, 3, 7, 5), (2, 0, 4, 6)])
_uv = me_plane_003.uv_layers.new(name='UVMap')
_uv.uv.foreach_set('vector', [0.0, 0.0, 0.0, 1.0, 1.0, 1.0, 1.0, 0.0, 0.0, 0.0, 1.0, 0.0, 1.0, 1.0, 0.0, 1.0, 1.0, 1.0, 0.0, 1.0, 0.0, 1.0, 1.0, 1.0, 0.0, 0.0, 1.0, 0.0, 1.0, 0.0, 0.0, 0.0, 1.0, 0.0, 1.0, 1.0, 1.0, 1.0, 1.0, 0.0, 0.0, 1.0, 0.0, 0.0, 0.0, 0.0, 0.0, 1.0])
me_plane_003.update()
me_cube = bpy.data.meshes.new('Cube')
me_cube.from_pydata([(-1.0, -1.014, -1.0), (-1.0, -1.014, 1.0), (-1.0, 1.016, -1.0), (-1.0, 1.016, 1.0), (1.0, -1.014, -1.0), (1.0, -1.014, 1.0), (1.0, 1.016, -1.0), (1.0, 1.016, 1.0)], [], [(0, 1, 3, 2), (2, 3, 7, 6), (6, 7, 5, 4), (4, 5, 1, 0), (2, 6, 4, 0), (7, 3, 1, 5)])
_uv = me_cube.uv_layers.new(name='UVMap')
_uv.uv.foreach_set('vector', [0.375, 0.0, 0.625, 0.0, 0.625, 0.25, 0.375, 0.25, 0.375, 0.25, 0.625, 0.25, 0.625, 0.5, 0.375, 0.5, 0.375, 0.5, 0.625, 0.5, 0.625, 0.75, 0.375, 0.75, 0.375, 0.75, 0.625, 0.75, 0.625, 1.0, 0.375, 1.0, 0.125, 0.5, 0.375, 0.5, 0.375, 0.75, 0.125, 0.75, 0.625, 0.5, 0.875, 0.5, 0.875, 0.75, 0.625, 0.75])
me_cube.update()
me_cube_002 = bpy.data.meshes.new('Cube.002')
me_cube_002.from_pydata([(1.045, -1.158, -1.101), (1.045, 1.217, -1.327), (1.045, 1.217, 1.021), (1.045, -1.158, 1.021), (0.4309, 1.23, 1.117), (0.427, -1.15, 1.021), (-0.4532, 0.8487, 1.075), (-0.4575, -0.7931, 1.018), (-0.4526, 0.8487, -1.101), (-0.4526, -0.7926, -1.101), (0.427, -1.15, -1.101), (0.4309, 1.23, -1.196), (1.045, 1.217, 2.045), (1.045, -1.158, 2.045), (0.4309, 1.23, 2.141), (0.427, -1.15, 2.045), (-0.4532, 0.8487, 2.099), (-0.4575, -0.7931, 2.042), (2.648, 0.9635, 6.327), (2.648, -0.9041, 6.327), (0.6346, 0.9738, 6.404), (0.6401, -0.8977, 6.327), (-0.08856, 0.6743, 6.37), (-0.08856, -0.6168, 6.324), (3.522, 0.9635, 20.88), (3.522, -0.8977, 20.88), (0.6346, 0.9738, 20.95), (0.6401, -0.8977, 20.88), (-0.08856, 0.6743, 20.92), (-0.09192, -0.6168, 20.87)], [], [(5, 7, 9, 10), (2, 3, 0, 1), (7, 6, 8, 9), (5, 10, 0, 3), (4, 2, 1, 11), (11, 8, 6, 4), (2, 4, 14, 12), (8, 11, 1, 0, 10, 9), (13, 12, 18, 19), (7, 5, 15, 17), (3, 2, 12, 13), (5, 3, 13, 15), (4, 6, 16, 14), (6, 7, 17, 16), (18, 20, 26, 24), (14, 16, 22, 20), (15, 13, 19, 21), (17, 15, 21, 23), (16, 17, 23, 22), (12, 14, 20, 18), (24, 26, 28, 29, 27, 25), (19, 18, 24, 25), (20, 22, 28, 26), (21, 19, 25, 27), (23, 21, 27, 29), (22, 23, 29, 28)])
_uv = me_cube_002.uv_layers.new(name='UVMap')
_uv.uv.foreach_set('vector', [0.6875, 0.7143, 0.0, 0.0, 0.0, 0.0, 0.6875, 0.7143, 0.625, 0.5357, 0.625, 0.7143, 0.375, 0.7143, 0.375, 0.5357, 0.0, 0.0, 0.0, 0.0, 0.0, 0.0, 0.0, 0.0, 0.6875, 0.7143, 0.6875, 0.7143, 0.375, 0.7143, 0.625, 0.7143, 0.6875, 0.5357, 0.625, 0.5357, 0.375, 0.5357, 0.6875, 0.5357, 0.6875, 0.5357, 0.0, 0.0, 0.0, 0.0, 0.6875, 0.5357, 0.625, 0.5357, 0.6875, 0.5357, 0.6875, 0.5357, 0.625, 0.5357, 0.0, 0.0, 0.6875, 0.5357, 0.375, 0.5357, 0.375, 0.7143, 0.6875, 0.7143, 0.0, 0.0, 0.625, 0.7143, 0.625, 0.5357, 0.625, 0.5357, 0.625, 0.7143, 0.0, 0.0, 0.6875, 0.7143, 0.6875, 0.7143, 0.0, 0.0, 0.625, 0.7143, 0.625, 0.5357, 0.625, 0.5357, 0.625, 0.7143, 0.6875, 0.7143, 0.625, 0.7143, 0.625, 0.7143, 0.6875, 0.7143, 0.6875, 0.5357, 0.0, 0.0, 0.0, 0.0, 0.6875, 0.5357, 0.0, 0.0, 0.0, 0.0, 0.0, 0.0, 0.0, 0.0, 0.625, 0.5357, 0.6875, 0.5357, 0.6875, 0.5357, 0.625, 0.5357, 0.6875, 0.5357, 0.0, 0.0, 0.0, 0.0, 0.6875, 0.5357, 0.6875, 0.7143, 0.625, 0.7143, 0.625, 0.7143, 0.6875, 0.7143, 0.0, 0.0, 0.6875, 0.7143, 0.6875, 0.7143, 0.0, 0.0, 0.0, 0.0, 0.0, 0.0, 0.0, 0.0, 0.0, 0.0, 0.625, 0.5357, 0.6875, 0.5357, 0.6875, 0.5357, 0.625, 0.5357, 0.625, 0.5357, 0.6875, 0.5357, 0.0, 0.0, 0.0, 0.0, 0.6875, 0.7143, 0.625, 0.7143, 0.625, 0.7143, 0.625, 0.5357, 0.625, 0.5357, 0.625, 0.7143, 0.6875, 0.5357, 0.0, 0.0, 0.0, 0.0, 0.6875, 0.5357, 0.6875, 0.7143, 0.625, 0.7143, 0.625, 0.7143, 0.6875, 0.7143, 0.0, 0.0, 0.6875, 0.7143, 0.6875, 0.7143, 0.0, 0.0, 0.0, 0.0, 0.0, 0.0, 0.0, 0.0, 0.0, 0.0])
me_cube_002.update()
me_cube_003 = bpy.data.meshes.new('Cube.003')
me_cube_003.from_pydata([(-9.11, -7.291, -5.038), (-2.501, -1.877, 6.524), (-9.11, -1.877, -5.038), (4.097, -7.275, -3.477), (4.097, -1.877, -3.477), (-2.5, -7.291, 7.112), (4.097, -6.983, -4.041), (-2.495, -7.292, 6.6), (-7.673, -7.081, -4.041), (-2.493, -7.096, 6.589), (-8.893, -7.291, -5.038), (4.097, -7.275, -4.041), (3.625, -1.877, -4.757), (-2.5, -1.877, 7.112), (-8.637, -1.877, -4.757), (-2.501, -2.119, 6.524), (3.625, -2.119, -4.757), (-8.637, -2.119, -4.757), (-6.928, -1.926, -5.038), (-6.928, -1.926, -4.757), (-8.412, -2.142, -4.05), (-6.89, -2.146, -4.05), (0.9482, -2.112, -1.469), (0.9482, -2.117, -3.412), (0.08507, -2.118, -3.36), (0.08507, -2.118, -0.3575), (0.3903, -2.123, -0.3575), (1.009, -2.112, -1.454), (1.009, -2.117, -3.476), (0.02471, -2.118, -3.417), (0.02471, -2.118, -0.2971), (0.4275, -2.123, -0.2971), (0.9319, -2.13, -1.477), (0.9319, -2.135, -3.395), (0.1072, -2.136, -3.345), (0.1072, -2.135, -0.3804), (0.3814, -2.141, -0.3804), (0.9511, -2.13, -1.472), (0.9511, -2.135, -3.415), (0.08799, -2.136, -3.363), (0.08799, -2.136, -0.3611), (0.3932, -2.141, -0.3611), (0.932, -2.135, -1.477), (0.932, -2.14, -3.395), (0.1073, -2.141, -3.345), (0.1073, -2.14, -0.3805), (0.3815, -2.146, -0.3805), (4.097, -1.877, -4.041)], [], [(1, 12, 16, 15), (3, 5, 7, 11), (5, 0, 10, 7), (7, 10, 8, 9), (6, 9, 8), (5, 3, 4, 13), (0, 5, 13, 2), (9, 7, 11, 6), (14, 19, 18, 2), (1, 14, 2, 13), (12, 1, 13, 4), (17, 15, 30, 29, 28, 16), (14, 1, 15, 17), (12, 19, 14, 17, 16), (2, 18, 4, 3, 11, 6, 8, 10, 0), (18, 19, 12, 4), (14, 19, 21, 20), (16, 28, 27, 31, 30, 15), (25, 26, 41, 40), (23, 22, 27, 28), (24, 23, 28, 29), (25, 24, 29, 30), (26, 25, 30, 31), (22, 26, 31, 27), (36, 32, 42, 46), (23, 24, 39, 38), (26, 22, 37, 41), (24, 25, 40, 39), (22, 23, 38, 37), (33, 32, 37, 38), (34, 33, 38, 39), (35, 34, 39, 40), (36, 35, 40, 41), (32, 36, 41, 37), (46, 42, 43, 44, 45), (34, 35, 45, 44), (32, 33, 43, 42), (35, 36, 46, 45), (33, 34, 44, 43), (3, 4, 47, 11)])
_uv = me_cube_003.uv_layers.new(name='UVMap')
_uv.uv.foreach_set('vector', [0.6129, 0.4939, 0.3808, 0.4939, 0.3808, 0.4939, 0.6129, 0.4939, 0.375, 0.75, 0.625, 1.0, 0.6145, 0.9948, 0.3799, 0.7602, 0.625, 1.0, 0.375, 1.0, 0.3799, 0.9948, 0.6145, 0.9948, 0.6145, 0.9948, 0.3799, 0.9948, 0.3799, 0.9948, 0.6145, 0.9948, 0.3799, 0.7602, 0.6145, 0.9948, 0.3799, 0.9948, 0.0, 0.0, 0.0, 0.0, 0.0, 0.0, 0.0, 0.0, 0.375, 1.0, 0.625, 1.0, 0.0, 0.0, 0.375, 0.25, 0.0, 0.0, 0.0, 0.0, 0.0, 0.0, 0.0, 0.0, 0.3808, 0.2618, 0.3808, 0.286, 0.375, 0.2829, 0.375, 0.25, 0.6129, 0.4939, 0.3808, 0.2618, 0.375, 0.25, 0.625, 0.5, 0.3808, 0.4939, 0.6129, 0.4939, 0.625, 0.5, 0.375, 0.5, 0.3808, 0.2618, 0.6129, 0.4939, 0.4567, 0.4783, 0.3948, 0.4488, 0.3937, 0.4627, 0.3808, 0.4939, 0.3808, 0.2618, 0.6129, 0.4939, 0.6129, 0.4939, 0.3808, 0.2618, 0.3808, 0.4939, 0.3808, 0.286, 0.3808, 0.2618, 0.3808, 0.2618, 0.3808, 0.4939, 0.375, 0.25, 0.375, 0.2829, 0.375, 0.5, 0.0, 0.0, 0.3799, 0.7602, 0.0, 0.0, 0.3799, 0.9948, 0.3799, 0.9948, 0.375, 1.0, 0.375, 0.2829, 0.3808, 0.286, 0.3808, 0.4939, 0.375, 0.5, 0.3808, 0.2618, 0.3808, 0.286, 0.3808, 0.286, 0.3808, 0.2618, 0.3808, 0.4939, 0.3937, 0.4627, 0.4487, 0.4888, 0.4549, 0.487, 0.4567, 0.4783, 0.6129, 0.4939, 0.4554, 0.479, 0.4544, 0.4856, 0.4544, 0.4856, 0.4554, 0.479, 0.3953, 0.4626, 0.4471, 0.4873, 0.4487, 0.4888, 0.3937, 0.4627, 0.396, 0.4503, 0.3953, 0.4626, 0.3937, 0.4627, 0.3948, 0.4488, 0.4554, 0.479, 0.396, 0.4503, 0.3948, 0.4488, 0.4567, 0.4783, 0.4544, 0.4856, 0.4554, 0.479, 0.4567, 0.4783, 0.4549, 0.487, 0.4471, 0.4873, 0.4544, 0.4856, 0.4549, 0.487, 0.4487, 0.4888, 0.4543, 0.4852, 0.4466, 0.4868, 0.4466, 0.4868, 0.4543, 0.4852, 0.3953, 0.4626, 0.396, 0.4503, 0.396, 0.4503, 0.3953, 0.4626, 0.4544, 0.4856, 0.4471, 0.4873, 0.4471, 0.4873, 0.4544, 0.4856, 0.396, 0.4503, 0.4554, 0.479, 0.4554, 0.479, 0.396, 0.4503, 0.4471, 0.4873, 0.3953, 0.4626, 0.3953, 0.4626, 0.4471, 0.4873, 0.3958, 0.4626, 0.4466, 0.4868, 0.4471, 0.4873, 0.3953, 0.4626, 0.3964, 0.4508, 0.3958, 0.4626, 0.3953, 0.4626, 0.396, 0.4503, 0.455, 0.4792, 0.3964, 0.4508, 0.396, 0.4503, 0.4554, 0.479, 0.4543, 0.4852, 0.455, 0.4792, 0.4554, 0.479, 0.4544, 0.4856, 0.4466, 0.4868, 0.4543, 0.4852, 0.4544, 0.4856, 0.4471, 0.4873, 0.4543, 0.4852, 0.4466, 0.4868, 0.3958, 0.4626, 0.3964, 0.4508, 0.455, 0.4792, 0.3964, 0.4508, 0.455, 0.4792, 0.455, 0.4792, 0.3964, 0.4508, 0.4466, 0.4868, 0.3958, 0.4626, 0.3958, 0.4626, 0.4466, 0.4868, 0.455, 0.4792, 0.4543, 0.4852, 0.4543, 0.4852, 0.455, 0.4792, 0.3958, 0.4626, 0.3964, 0.4508, 0.3964, 0.4508, 0.3958, 0.4626, 0.0, 0.0, 0.0, 0.0, 0.0, 0.0, 0.0, 0.0])
me_cube_003.update()
me_plane_023 = bpy.data.meshes.new('Plane.023')
me_plane_023.from_pydata([(-2.036, -1.0, 0.0), (1.0, -1.0, 0.0), (-2.036, 1.0, 0.0), (1.0, 1.0, 0.0), (-2.036, -1.0, 5.905), (1.0, -1.0, 5.905), (-2.036, 1.0, 5.905), (1.0, 1.0, 5.905)], [], [(0, 2, 3, 1), (4, 5, 7, 6), (3, 2, 6, 7), (0, 1, 5, 4), (1, 3, 7, 5), (2, 0, 4, 6)])
_uv = me_plane_023.uv_layers.new(name='UVMap')
_uv.uv.foreach_set('vector', [0.0, 0.0, 0.0, 1.0, 1.0, 1.0, 1.0, 0.0, 0.0, 0.0, 1.0, 0.0, 1.0, 1.0, 0.0, 1.0, 1.0, 1.0, 0.0, 1.0, 0.0, 1.0, 1.0, 1.0, 0.0, 0.0, 1.0, 0.0, 1.0, 0.0, 0.0, 0.0, 1.0, 0.0, 1.0, 1.0, 1.0, 1.0, 1.0, 0.0, 0.0, 1.0, 0.0, 0.0, 0.0, 0.0, 0.0, 1.0])
me_plane_023.update()
me_plane_024 = bpy.data.meshes.new('Plane.024')
me_plane_024.from_pydata([(-1.0, -1.0, 0.0), (1.0, -1.0, 0.0), (-1.0, 1.0, 0.0), (1.0, 1.0, 0.0)], [], [(0, 1, 3, 2)])
_uv = me_plane_024.uv_layers.new(name='UVMap')
_uv.uv.foreach_set('vector', [0.0, 0.0, 1.0, 0.0, 1.0, 1.0, 0.0, 1.0])
me_plane_024.materials.append(mat_material)
me_plane_024.update()
me_cube_004 = bpy.data.meshes.new('Cube.004')
me_cube_004.from_pydata([(-8.778, -6.729, -4.453), (-2.357, 6.022, 10.45), (-8.778, 6.016, -5.038), (3.778, -6.746, -4.45), (3.778, 6.016, -5.038), (-2.357, -6.723, 10.45), (3.034, -6.744, -4.456), (-2.368, -6.724, 9.105), (-8.021, -6.73, -4.453), (3.039, -6.19, -4.453), (-2.363, -6.241, 9.077), (-8.021, -6.177, -4.578)], [], [(0, 5, 1, 2), (2, 1, 4), (7, 8, 11, 10), (3, 4, 1, 5), (3, 5, 7, 6), (5, 0, 8, 7), (9, 10, 11), (6, 7, 10, 9), (0, 2, 4, 3, 6, 9, 11, 8)])
_uv = me_cube_004.uv_layers.new(name='UVMap')
_uv.uv.foreach_set('vector', [0.375, 1.0, 0.625, 1.0, 0.625, 0.5, 0.375, 0.25, 0.375, 0.25, 0.625, 0.5, 0.375, 0.5, 0.6033, 0.9891, 0.3832, 0.9891, 0.3832, 0.9891, 0.6033, 0.9891, 0.375, 0.75, 0.375, 0.5, 0.625, 0.5, 0.625, 1.0, 0.375, 0.75, 0.625, 1.0, 0.6033, 0.9891, 0.3832, 0.769, 0.625, 1.0, 0.375, 1.0, 0.3832, 0.9891, 0.6033, 0.9891, 0.3832, 0.769, 0.6033, 0.9891, 0.3832, 0.9891, 0.3832, 0.769, 0.6033, 0.9891, 0.6033, 0.9891, 0.3832, 0.769, 0.375, 1.0, 0.375, 0.25, 0.375, 0.5, 0.375, 0.75, 0.3832, 0.769, 0.3832, 0.769, 0.3832, 0.9891, 0.3832, 0.9891])
me_cube_004.update()
me_plane = bpy.data.meshes.new('Plane')
me_plane.from_pydata([(-0.3975, -1.0, 0.0), (1.0, -1.0, 0.0), (-0.3975, 1.0, 0.0), (1.0, 1.0, 0.0), (-0.3975, 0.3767, 0.0), (1.0, 0.4293, 0.0)], [], [(4, 2, 3, 5, 1, 0)])
_uv = me_plane.uv_layers.new(name='UVMap')
_uv.uv.foreach_set('vector', [0.0, 0.0, 0.0, 0.0, 0.0, 0.0, 0.0, 0.0, 0.0, 0.0, 0.0, 0.0])
me_plane.update()
me_cube_005 = bpy.data.meshes.new('Cube.005')
me_cube_005.from_pydata([(-3.876, -0.03431, -0.1267), (7.905, -0.05127, -0.1267), (-2.99, 0.2391, 0.8707), (7.905, 0.2749, 0.8707), (-3.876, -0.03431, -0.2682), (7.905, -0.05127, -0.2682), (-3.876, -0.03431, -0.4401), (7.905, -0.05127, -0.4401), (-3.876, 0.2391, -0.4401), (7.905, 0.2749, -0.4401)], [], [(0, 1, 3, 2), (1, 0, 4, 5), (5, 4, 6, 7), (7, 6, 8, 9), (3, 9, 8, 2), (1, 5, 7, 9, 3), (2, 8, 6, 4, 0)])
_uv = me_cube_005.uv_layers.new(name='UVMap')
_uv.uv.foreach_set('vector', [0.0, 0.0, 1.0, 0.0, 1.0, 1.0, 0.0, 1.0, 1.0, 0.0, 0.0, 0.0, 0.0, 0.0, 1.0, 0.0, 1.0, 0.0, 0.0, 0.0, 0.0, 0.0, 1.0, 0.0, 1.0, 0.0, 0.0, 0.0, 0.0, 0.0, 1.0, 0.0, 1.0, 1.0, 1.0, 0.0, 0.0, 0.0, 0.0, 1.0, 1.0, 0.0, 1.0, 0.0, 1.0, 0.0, 1.0, 0.0, 1.0, 1.0, 0.0, 1.0, 0.0, 0.0, 0.0, 0.0, 0.0, 0.0, 0.0, 0.0])
me_cube_005.update()
me_cube_006 = bpy.data.meshes.new('Cube.006')
me_cube_006.from_pydata([(-3.876, -0.03431, -0.1267), (6.785, -0.05127, -0.1267), (-2.99, 0.2391, -0.1267), (2.99, 0.1683, -0.1267), (-3.876, -0.03431, -0.2682), (6.785, -0.05127, -0.2682), (-3.876, -0.03431, -0.4401), (6.785, -0.05127, -0.4401), (-3.876, 0.2391, -0.4401), (6.785, 0.2749, -0.4401)], [], [(0, 1, 3, 2), (1, 0, 4, 5), (5, 4, 6, 7), (7, 6, 8, 9), (3, 9, 8, 2), (1, 5, 7, 9, 3), (2, 8, 6, 4, 0)])
_uv = me_cube_006.uv_layers.new(name='UVMap')
_uv.uv.foreach_set('vector', [0.0, 0.0, 1.0, 0.0, 1.0, 1.0, 0.0, 1.0, 1.0, 0.0, 0.0, 0.0, 0.0, 0.0, 1.0, 0.0, 1.0, 0.0, 0.0, 0.0, 0.0, 0.0, 1.0, 0.0, 1.0, 0.0, 0.0, 0.0, 0.0, 0.0, 1.0, 0.0, 1.0, 1.0, 1.0, 0.0, 0.0, 0.0, 0.0, 1.0, 1.0, 0.0, 1.0, 0.0, 1.0, 0.0, 1.0, 0.0, 1.0, 1.0, 0.0, 1.0, 0.0, 0.0, 0.0, 0.0, 0.0, 0.0, 0.0, 0.0])
me_cube_006.update()
me_plane_004 = bpy.data.meshes.new('Plane.004')
me_plane_004.from_pydata([(-0.5805, -0.4173, 0.0977), (-1.291, -0.4173, 0.0977), (-1.534, -0.7375, 0.0977), (-0.3341, -1.084, 0.0977), (-1.532, -1.072, 0.0977), (-0.3368, -0.741, 0.0977), (-0.5805, -0.4173, 0.1858), (-1.291, -0.4173, 0.1858), (-1.534, -0.7375, 0.1858), (-0.3341, -1.084, 0.1858), (-1.532, -1.072, 0.1858), (-0.3368, -0.741, 0.1858)], [], [(3, 4, 2, 1, 0, 5), (9, 11, 6, 7, 8, 10), (5, 0, 6, 11), (3, 5, 11, 9), (0, 1, 7, 6), (2, 4, 10, 8), (1, 2, 8, 7), (4, 3, 9, 10)])
_uv = me_plane_004.uv_layers.new(name='UVMap')
_uv.uv.foreach_set('vector', [1.0, 0.0, 0.0, 0.0, 0.0, 1.0, 1.0, 1.0, 0.0, 0.0, 1.0, 1.0, 1.0, 0.0, 1.0, 1.0, 0.0, 0.0, 1.0, 1.0, 0.0, 1.0, 0.0, 0.0, 1.0, 1.0, 0.0, 0.0, 0.0, 0.0, 1.0, 1.0, 1.0, 0.0, 1.0, 1.0, 1.0, 1.0, 1.0, 0.0, 0.0, 0.0, 1.0, 1.0, 1.0, 1.0, 0.0, 0.0, 0.0, 1.0, 0.0, 0.0, 0.0, 0.0, 0.0, 1.0, 1.0, 1.0, 0.0, 1.0, 0.0, 1.0, 1.0, 1.0, 0.0, 0.0, 1.0, 0.0, 1.0, 0.0, 0.0, 0.0])
me_plane_004.update()
me_plane_012 = bpy.data.meshes.new('Plane.012')
me_plane_012.from_pydata([(-1.0, -1.0, 0.0), (1.0, -1.0, 0.0), (-1.0, 1.0, 0.0), (1.0, 1.0, 0.0), (22.03, -7.099, -0.00261), (22.03, -7.099, -0.8759), (22.03, -5.599, -0.00261), (22.03, -5.599, -0.8759), (23.53, -7.099, -0.00261), (23.53, -7.099, -0.8759), (23.53, -5.599, -0.00261), (23.53, -5.599, -0.8759), (-0.7234, -7.099, -0.00261), (-0.7234, -7.099, -0.8759), (-0.7234, -5.599, -0.00261), (-0.7234, -5.599, -0.8759), (0.7766, -7.099, -0.00261), (0.7766, -7.099, -0.8759), (0.7766, -5.599, -0.00261), (0.7766, -5.599, -0.8759), (17.52, 8.418, -0.00261), (17.52, 8.418, -0.8759), (17.52, 9.918, -0.00261), (17.52, 9.918, -0.8759), (19.02, 8.418, -0.00261), (19.02, 8.418, -0.8759), (19.02, 9.918, -0.00261), (19.02, 9.918, -0.8759), (3.84, 8.339, -0.00261), (3.84, 8.339, -0.8759), (3.84, 9.839, -0.00261), (3.84, 9.839, -0.8759), (5.34, 8.339, -0.00261), (5.34, 8.339, -0.8759), (5.34, 9.839, -0.00261), (5.34, 9.839, -0.8759), (-0.7234, -0.699, -0.00261), (-0.7234, -0.699, -0.8759), (-0.7234, 0.801, -0.00261), (-0.7234, 0.801, -0.8759), (0.7766, -0.699, -0.00261), (0.7766, -0.699, -0.8759), (0.7766, 0.801, -0.00261), (0.7766, 0.801, -0.8759), (22.03, -0.699, -0.00261), (22.03, -0.699, -0.8759), (22.03, 0.801, -0.00261), (22.03, 0.801, -0.8759), (23.53, -0.699, -0.00261), (23.53, -0.699, -0.8759), (23.53, 0.801, -0.00261), (23.53, 0.801, -0.8759), (17.29, 8.154, 0.001133), (19.29, 8.154, 0.001133), (17.29, 10.15, 0.001133), (19.29, 10.15, 0.001133), (21.73, -1.0, 0.0), (23.73, -1.0, 0.0), (21.73, 1.0, 0.0), (23.73, 1.0, 0.0), (21.83, -7.425, 0.005106), (23.83, -7.425, 0.005106), (21.83, -5.425, 0.005106), (23.83, -5.425, 0.005106), (3.62, 8.154, 0.001133), (5.62, 8.154, 0.001133), (3.62, 10.15, 0.001133), (5.62, 10.15, 0.001133), (-0.8913, -7.425, 0.005106), (1.109, -7.425, 0.005106), (-0.8913, -5.425, 0.005106), (1.109, -5.425, 0.005106)], [], [(0, 1, 3, 2), (4, 5, 7, 6), (6, 7, 11, 10), (10, 11, 9, 8), (8, 9, 5, 4), (6, 10, 8, 4), (11, 7, 5, 9), (12, 13, 15, 14), (14, 15, 19, 18), (18, 19, 17, 16), (16, 17, 13, 12), (14, 18, 16, 12), (19, 15, 13, 17), (20, 21, 23, 22), (22, 23, 27, 26), (26, 27, 25, 24), (24, 25, 21, 20), (22, 26, 24, 20), (27, 23, 21, 25), (28, 29, 31, 30), (30, 31, 35, 34), (34, 35, 33, 32), (32, 33, 29, 28), (30, 34, 32, 28), (35, 31, 29, 33), (36, 37, 39, 38), (38, 39, 43, 42), (42, 43, 41, 40), (40, 41, 37, 36), (38, 42, 40, 36), (43, 39, 37, 41), (44, 45, 47, 46), (46, 47, 51, 50), (50, 51, 49, 48), (48, 49, 45, 44), (46, 50, 48, 44), (51, 47, 45, 49), (52, 53, 55, 54), (56, 57, 59, 58), (60, 61, 63, 62), (64, 65, 67, 66), (68, 69, 71, 70)])
_uv = me_plane_012.uv_layers.new(name='UVMap')
_uv.uv.foreach_set('vector', [0.0, 0.0, 1.0, 0.0, 1.0, 1.0, 0.0, 1.0, 0.375, 0.0, 0.625, 0.0, 0.625, 0.25, 0.375, 0.25, 0.375, 0.25, 0.625, 0.25, 0.625, 0.5, 0.375, 0.5, 0.375, 0.5, 0.625, 0.5, 0.625, 0.75, 0.375, 0.75, 0.375, 0.75, 0.625, 0.75, 0.625, 1.0, 0.375, 1.0, 0.125, 0.5, 0.375, 0.5, 0.375, 0.75, 0.125, 0.75, 0.625, 0.5, 0.875, 0.5, 0.875, 0.75, 0.625, 0.75, 0.375, 0.0, 0.625, 0.0, 0.625, 0.25, 0.375, 0.25, 0.375, 0.25, 0.625, 0.25, 0.625, 0.5, 0.375, 0.5, 0.375, 0.5, 0.625, 0.5, 0.625, 0.75, 0.375, 0.75, 0.375, 0.75, 0.625, 0.75, 0.625, 1.0, 0.375, 1.0, 0.125, 0.5, 0.375, 0.5, 0.375, 0.75, 0.125, 0.75, 0.625, 0.5, 0.875, 0.5, 0.875, 0.75, 0.625, 0.75, 0.375, 0.0, 0.625, 0.0, 0.625, 0.25, 0.375, 0.25, 0.375, 0.25, 0.625, 0.25, 0.625, 0.5, 0.375, 0.5, 0.375, 0.5, 0.625, 0.5, 0.625, 0.75, 0.375, 0.75, 0.375, 0.75, 0.625, 0.75, 0.625, 1.0, 0.375, 1.0, 0.125, 0.5, 0.375, 0.5, 0.375, 0.75, 0.125, 0.75, 0.625, 0.5, 0.875, 0.5, 0.875, 0.75, 0.625, 0.75, 0.375, 0.0, 0.625, 0.0, 0.625, 0.25, 0.375, 0.25, 0.375, 0.25, 0.625, 0.25, 0.625, 0.5, 0.375, 0.5, 0.375, 0.5, 0.625, 0.5, 0.625, 0.75, 0.375, 0.75, 0.375, 0.75, 0.625, 0.75, 0.625, 1.0, 0.375, 1.0, 0.125, 0.5, 0.375, 0.5, 0.375, 0.75, 0.125, 0.75, 0.625, 0.5, 0.875, 0.5, 0.875, 0.75, 0.625, 0.75, 0.375, 0.0, 0.625, 0.0, 0.625, 0.25, 0.375, 0.25, 0.375, 0.25, 0.625, 0.25, 0.625, 0.5, 0.375, 0.5, 0.375, 0.5, 0.625, 0.5, 0.625, 0.75, 0.375, 0.75, 0.375, 0.75, 0.625, 0.75, 0.625, 1.0, 0.375, 1.0, 0.125, 0.5, 0.375, 0.5, 0.375, 0.75, 0.125, 0.75, 0.625, 0.5, 0.875, 0.5, 0.875, 0.75, 0.625, 0.75, 0.375, 0.0, 0.625, 0.0, 0.625, 0.25, 0.375, 0.25, 0.375, 0.25, 0.625, 0.25, 0.625, 0.5, 0.375, 0.5, 0.375, 0.5, 0.625, 0.5, 0.625, 0.75, 0.375, 0.75, 0.375, 0.75, 0.625, 0.75, 0.625, 1.0, 0.375, 1.0, 0.125, 0.5, 0.375, 0.5, 0.375, 0.75, 0.125, 0.75, 0.625, 0.5, 0.875, 0.5, 0.875, 0.75, 0.625, 0.75, 0.0, 0.0, 1.0, 0.0, 1.0, 1.0, 0.0, 1.0, 0.0, 0.0, 1.0, 0.0, 1.0, 1.0, 0.0, 1.0, 0.0, 0.0, 1.0, 0.0, 1.0, 1.0, 0.0, 1.0, 0.0, 0.0, 1.0, 0.0, 1.0, 1.0, 0.0, 1.0, 0.0, 0.0, 1.0, 0.0, 1.0, 1.0, 0.0, 1.0])
me_plane_012.update()
me_plane_007 = bpy.data.meshes.new('Plane.007')
me_plane_007.from_pydata([(1.07, -0.9953, 1.344), (1.07, 1.073, 1.344), (2.461, -0.9273, 0.897), (2.461, 1.073, 0.897), (1.072, -0.9953, 1.396), (1.067, 1.073, 1.396), (2.463, -0.9273, 0.9495), (2.463, 1.073, 0.9495)], [], [(2, 0, 1, 3), (6, 7, 5, 4), (2, 3, 7, 6), (1, 0, 4, 5), (0, 2, 6, 4), (3, 1, 5, 7)])
_uv = me_plane_007.uv_layers.new(name='UVMap')
_uv.uv.foreach_set('vector', [1.0, 0.0, 0.0, 0.0, 0.0, 0.0, 1.0, 1.0, 1.0, 0.0, 1.0, 1.0, 0.0, 0.0, 0.0, 0.0, 1.0, 0.0, 1.0, 1.0, 1.0, 1.0, 1.0, 0.0, 0.0, 0.0, 0.0, 0.0, 0.0, 0.0, 0.0, 0.0, 0.0, 0.0, 1.0, 0.0, 1.0, 0.0, 0.0, 0.0, 1.0, 1.0, 0.0, 0.0, 0.0, 0.0, 1.0, 1.0])
me_plane_007.update()

# ---- objects
ob_x = bpy.data.objects.new('Левый_столб', me_plane_011)
ob_x_1 = bpy.data.objects.new('Лестничная_платформа', me_plane_016)
ob_x_2 = bpy.data.objects.new('Обивка_крыльца', me_plane_005)
ob_x_3 = bpy.data.objects.new('Правый_столб', me_plane_019)
ob_x_4 = bpy.data.objects.new('Ступеньки', me_plane_006)
ob_x_5 = bpy.data.objects.new('Плита', me_cube_001)
ob_light = bpy.data.objects.new('Light', light_light)
ob_camera = bpy.data.objects.new('Camera', cam_camera)
ob_x_6 = bpy.data.objects.new('Основа', me_plane_002)
ob_x_7 = bpy.data.objects.new('Сад', me_plane_001)
ob_plane = bpy.data.objects.new('Plane', me_plane_003)
ob_cube = bpy.data.objects.new('Cube', me_cube)
ob_x_8 = bpy.data.objects.new('Комната_род', me_cube_002)
ob_cube_003 = bpy.data.objects.new('Cube.003', me_cube_003)
ob_x_9 = bpy.data.objects.new('Труба', me_plane_023)
ob_plane_003 = bpy.data.objects.new('Plane.003', me_plane_024)
ob_area = bpy.data.objects.new('Area', light_area)
ob_1 = bpy.data.objects.new('Крыша_1', me_cube_004)
ob_plane_004 = bpy.data.objects.new('Plane.004', me_plane)
ob_cube_001 = bpy.data.objects.new('Cube.001', me_cube_005)
ob_cube_002 = bpy.data.objects.new('Cube.002', me_cube_006)
ob_001 = bpy.data.objects.new('Сад.001', me_plane_004)
ob_x_10 = bpy.data.objects.new('Столбики', me_plane_012)
ob_001_1 = bpy.data.objects.new('Основа.001', me_plane_007)

# ---- transforms, parenting, visibility, modifiers, constraints
ob_x.location = (-15.0, -0.6592, 2.596)
ob_x.scale = (0.2, 0.2, 0.02224)
ob_x_1.location = (-14.07, 1.988, -0.003669)
ob_x_1.scale = (0.6665, 0.1678, 0.7835)
ob_x_2.location = (-14.07, 1.988, -0.003669)
ob_x_2.scale = (0.6665, 0.1678, 0.7835)
ob_x_3.location = (-14.99, 1.222, 2.596)
ob_x_3.scale = (0.2, 0.2, 0.02224)
ob_x_4.location = (-14.08, 1.988, -0.003669)
ob_x_4.scale = (0.6665, 0.1678, 0.7835)
ob_x_5.location = (-14.57, 0.2331, 2.621)
ob_x_5.scale = (1.0, 1.493, 0.065)
ob_light.location = (-8.273, -2.976, 9.336)
ob_light.rotation_euler = (0.009694, 0.09227, 1.955)
ob_light.lock_rotations_4d = False
ob_light.empty_display_type = 'ARROWS'
ob_light.color = (0.0, 0.0, 0.0, 0.0)
ob_light.lineart.crease_threshold = 0.0
ob_camera.location = (-23.56, -3.384, 1.286)
ob_camera.rotation_euler = (1.411, 0.0, -1.443)
ob_camera.scale = (2.821, 2.821, 2.821)
ob_camera.lock_rotations_4d = False
ob_camera.empty_display_type = 'ARROWS'
ob_camera.color = (0.0, 0.0, 0.0, 0.0)
ob_camera.display_type = 'WIRE'
ob_camera.lineart.crease_threshold = 0.0
ob_x_6.location = (-6.908, 0.0, 0.0)
ob_x_6.scale = (4.38, 6.16, 3.067)
ob_x_7.location = (-4.815, 12.43, 2.604)
ob_x_7.scale = (4.38, 6.16, 2.805)
ob_plane.location = (-8.487, 19.82, 1.516)
ob_plane.scale = (6.16, 4.81, 1.0)
ob_cube.location = (-14.31, -0.01888, 2.646)
ob_cube.scale = (1.0, 1.359, 0.08232)
ob_x_8.location = (-15.24, 0.2069, 2.775)
ob_x_8.scale = (1.378, 1.937, 0.08432)
ob_cube_003.location = (-5.88, 10.9, 4.382)
ob_cube_003.scale = (0.8941, 2.421, 0.3064)
ob_x_9.location = (-11.56, 6.015, -0.02869)
ob_x_9.scale = (0.2553, 0.2326, 1.057)
ob_plane_003.location = (-7.624, -1.854, -0.1061)
ob_plane_003.scale = (36.2, 36.2, 36.2)
ob_area.location = (-22.45, -2.311, 5.961)
ob_area.rotation_euler = (0.8482, -0.6102, -0.7274)
ob_area.scale = (4.909, 4.909, 4.909)
ob_1.location = (-9.078, -0.5705, 5.118)
ob_1.rotation_euler = (0.0, -0.0, -1.571)
ob_1.scale = (0.3945, 1.068, 0.1352)
ob_plane_004.location = (-3.347, -6.181, 2.715)
ob_plane_004.rotation_euler = (1.571, 0.0, 0.0)
ob_plane_004.scale = (0.363, 0.85, 1.0)
ob_cube_001.location = (-10.56, -6.688, 2.922)
ob_cube_001.scale = (0.8941, 2.421, 0.3064)
ob_cube_002.location = (-13.91, -3.046, 2.924)
ob_cube_002.rotation_euler = (0.0, -0.0, -1.571)
ob_cube_002.scale = (0.5487, 2.421, 0.3064)
ob_001.location = (-4.815, 12.43, 2.604)
ob_001.scale = (4.38, 6.16, 2.805)
ob_x_10.location = (-11.2, 7.748, 3.965)
ob_x_10.scale = (0.2, 0.2, 1.0)
ob_001_1.location = (-7.712, -0.3995, -1.131)
ob_001_1.scale = (4.38, 6.16, 3.067)

# ---- collection membership
scene.collection.objects.link(ob_x)
scene.collection.objects.link(ob_x_1)
scene.collection.objects.link(ob_x_2)
scene.collection.objects.link(ob_x_3)
scene.collection.objects.link(ob_x_4)
scene.collection.objects.link(ob_x_5)
col_collection.objects.link(ob_light)
col_collection.objects.link(ob_camera)
col_collection.objects.link(ob_x_6)
col_collection.objects.link(ob_x_7)
col_collection.objects.link(ob_plane)
col_collection.objects.link(ob_x)
col_collection.objects.link(ob_x_1)
col_collection.objects.link(ob_cube)
col_collection.objects.link(ob_x_3)
col_collection.objects.link(ob_x_5)
col_collection.objects.link(ob_x_8)
col_collection.objects.link(ob_cube_003)
col_collection.objects.link(ob_x_9)
col_collection.objects.link(ob_plane_003)
col_collection.objects.link(ob_area)
col_collection.objects.link(ob_1)
col_collection.objects.link(ob_plane_004)
col_collection.objects.link(ob_x_2)
col_collection.objects.link(ob_x_4)
col_collection.objects.link(ob_cube_001)
col_collection.objects.link(ob_cube_002)
col_collection.objects.link(ob_001)
col_collection.objects.link(ob_x_10)
col_collection.objects.link(ob_001_1)

# ---- scene / render settings (as saved in the file)
scene.camera = ob_camera
scene.frame_start = 1; scene.frame_end = 250; scene.frame_set(185)
scene.render.engine = 'BLENDER_EEVEE_NEXT'
scene.cycles.sampling_pattern = 'TABULATED_SOBOL'
scene.cycles.use_light_tree = False
scene.view_settings.view_transform = 'Filmic'
bpy.context.view_layer.update()
